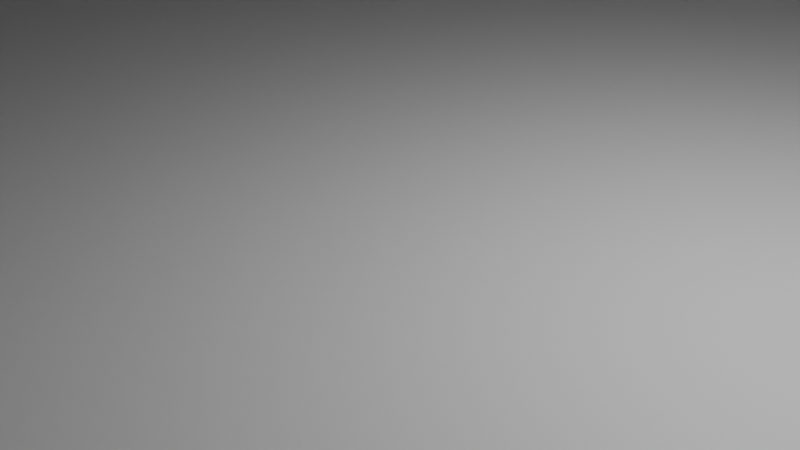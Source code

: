 # Source: GasStation.blend  (saved by Blender 4.2.66; exported with 4.5.12 LTS)
import bpy
from mathutils import Matrix  # noqa: F401  (used for matrix-valued properties, if any)

bpy.ops.wm.read_factory_settings(use_empty=True)
scene = bpy.context.scene
scene.name = 'Scene'

# ---- collections
col_collection = bpy.data.collections.new('Collection'); scene.collection.children.link(col_collection)

# ---- materials (node trees are filled in below, after node groups)
mat_material = bpy.data.materials.new('Material')
mat_material.alpha_threshold = 0.0
mat_material.roughness = 0.5
mat_material.line_color = (0.0, 0.0, 0.0, 1.0)
mat_glass = bpy.data.materials.new('Glass')
mat_brick = bpy.data.materials.new('Brick')
mat_metal = bpy.data.materials.new('Metal')

# ---- material node trees
mat_material.use_nodes = True; mat_material.node_tree.nodes.clear()
_N = mat_material.node_tree.nodes; _L = mat_material.node_tree.links
n0 = _N.new('ShaderNodeOutputMaterial'); n0.name = 'Material Output'; n0.location = (300, 300)
n1 = _N.new('ShaderNodeBsdfPrincipled'); n1.name = 'Principled BSDF'; n1.location = (10, 300)
n1.inputs[3].default_value = 1.45
_L.new(n1.outputs[0], n0.inputs[0])
n0.is_active_output = True
mat_glass.use_nodes = True; mat_glass.node_tree.nodes.clear()
_N = mat_glass.node_tree.nodes; _L = mat_glass.node_tree.links
n0 = _N.new('ShaderNodeBsdfPrincipled'); n0.name = 'Principled BSDF'; n0.location = (10, 300)
n0.inputs[2].default_value = 0.0
n0.inputs[18].default_value = 1.0
n1 = _N.new('ShaderNodeOutputMaterial'); n1.name = 'Material Output'; n1.location = (300, 300)
_L.new(n0.outputs[0], n1.inputs[0])
n1.is_active_output = True
mat_brick.use_nodes = True; mat_brick.node_tree.nodes.clear()
_N = mat_brick.node_tree.nodes; _L = mat_brick.node_tree.links
n0 = _N.new('ShaderNodeBsdfPrincipled'); n0.name = 'Principled BSDF'; n0.location = (10, 300)
n1 = _N.new('ShaderNodeOutputMaterial'); n1.name = 'Material Output'; n1.location = (300, 300)
_L.new(n0.outputs[0], n1.inputs[0])
n1.is_active_output = True
mat_metal.use_nodes = True; mat_metal.node_tree.nodes.clear()
_N = mat_metal.node_tree.nodes; _L = mat_metal.node_tree.links
n0 = _N.new('ShaderNodeBsdfPrincipled'); n0.name = 'Principled BSDF'; n0.location = (10, 300)
n0.inputs[2].default_value = 1.0
n1 = _N.new('ShaderNodeOutputMaterial'); n1.name = 'Material Output'; n1.location = (300, 300)
_L.new(n0.outputs[0], n1.inputs[0])
n1.is_active_output = True

# ---- world
world_world = bpy.data.worlds.new('World'); scene.world = world_world
world_world.use_nodes = True; world_world.node_tree.nodes.clear()
_N = world_world.node_tree.nodes; _L = world_world.node_tree.links
n0 = _N.new('ShaderNodeOutputWorld'); n0.name = 'World Output'; n0.location = (300, 300)
n1 = _N.new('ShaderNodeBackground'); n1.name = 'Background'; n1.location = (10, 300)
n1.inputs[0].default_value = (0.05088, 0.05088, 0.05088, 1.0)
_L.new(n1.outputs[0], n0.inputs[0])
n0.is_active_output = True
world_world.color = (0.05088, 0.05088, 0.05088)
world_world.sun_shadow_jitter_overblur = 0.0

# ---- cameras
cam_camera = bpy.data.cameras.new('Camera')
cam_camera.clip_end = 100.0
cam_camera.ortho_scale = 7.314

# ---- lights
light_light = bpy.data.lights.new('Light', 'POINT')
light_light.energy = 1000.0
light_light.shadow_soft_size = 0.1
light_area = bpy.data.lights.new('Area', 'AREA')
light_area.energy = 1e+04
light_area.size = 10.03
light_area.size_y = 10.03

# ---- meshes
me_cube = bpy.data.meshes.new('Cube')
me_cube.from_pydata([(1.0, 1.0, 1.0), (1.0, 1.0, -1.0), (1.0, -1.0, 1.0), (1.0, -1.0, -1.0), (-1.0, 1.0, 1.0), (-1.0, 1.0, -1.0), (-1.0, -1.0, 1.0), (-1.0, -1.0, -1.0)], [], [(0, 4, 6, 2), (3, 2, 6, 7), (7, 6, 4, 5), (5, 1, 3, 7), (1, 0, 2, 3), (5, 4, 0, 1)])
_uv = me_cube.uv_layers.new(name='UVMap')
_uv.uv.foreach_set('vector', [0.625, 0.5, 0.875, 0.5, 0.875, 0.75, 0.625, 0.75, 0.375, 0.75, 0.625, 0.75, 0.625, 1.0, 0.375, 1.0, 0.375, 0.0, 0.625, 0.0, 0.625, 0.25, 0.375, 0.25, 0.125, 0.5, 0.375, 0.5, 0.375, 0.75, 0.125, 0.75, 0.375, 0.5, 0.625, 0.5, 0.625, 0.75, 0.375, 0.75, 0.375, 0.25, 0.625, 0.25, 0.625, 0.5, 0.375, 0.5])
me_cube.materials.append(mat_material)
me_cube.use_mirror_vertex_groups = False
me_cube.update()
me_cube_001 = bpy.data.meshes.new('Cube.001')
me_cube_001.from_pydata([(-1.033, -0.5363, -0.8756), (-1.033, -0.5363, 1.9), (-1.033, 1.464, -0.8756), (-1.033, 1.464, 1.9), (0.9666, -0.5363, -0.8756), (0.9666, -0.5363, 1.9), (0.9666, 1.464, -0.8756), (0.9666, 1.464, 1.9), (-0.1676, -0.5363, -0.8756), (0.1915, -0.5363, -0.8756), (0.1912, -0.5363, 0.7703), (0.1914, -0.5363, 1.096), (-1.033, 1.464, 1.9), (-1.033, -0.5363, 1.124), (-1.033, -0.5363, 1.124), (-1.033, -0.5363, 1.124), (-1.033, 1.464, 1.095), (0.9666, 1.464, 1.095), (-0.1676, -0.5363, -0.8756), (0.9666, -0.5363, 1.096), (-1.037, -0.5363, 1.9), (-1.037, 1.464, 1.9), (0.9631, -0.5363, 1.9), (0.9631, 1.464, 1.9), (-1.037, 1.464, 1.9), (0.9631, 1.464, 1.095), (0.9631, -0.5363, 1.096), (-1.03, -0.5363, 1.9), (0.9698, -0.5363, 1.9), (0.9698, 1.464, 1.9), (-1.03, 1.464, 1.9), (-0.1613, -0.5363, 0.6165), (-1.03, 1.464, 1.095), (-1.03, -0.5363, 1.096), (0.9698, -0.5363, 1.096), (-1.03, -0.5363, 1.9), (0.9698, -0.5363, 1.9), (0.9698, 1.464, 1.9), (-1.03, 1.464, 1.9), (-0.1613, -0.5363, 0.6165), (-1.03, 1.464, 1.095), (-1.03, -0.5363, 1.096), (0.9698, -0.5363, 1.096), (-1.033, -0.5363, 1.9), (0.9668, -0.5363, 1.9), (0.9668, 1.464, 1.9), (-1.033, 1.464, 1.9), (-0.1644, -0.5363, 0.6165), (-1.033, 1.464, 1.095), (0.9668, 1.464, 1.095), (0.9666, -0.5363, 1.9), (0.9666, 1.464, 1.9), (0.9666, -0.5363, 1.096), (0.9631, -0.5363, 1.9), (0.9631, 1.464, 1.9), (0.9631, 1.464, 1.095), (0.9631, -0.5363, 1.096), (-1.03, -0.5363, 1.9), (0.9698, -0.5363, 1.9), (0.9698, 1.464, 2.184), (-1.03, 1.464, 2.184), (-1.03, 1.464, 1.379), (0.9698, 1.464, 1.379), (-1.03, -0.5363, 1.096), (0.9698, -0.5363, 1.096), (-1.033, -0.5363, 2.184), (0.9668, -0.5363, 2.184), (0.9668, 1.464, 2.184), (-1.033, 1.464, 2.184), (-0.1644, -0.5363, 0.6165), (-1.033, 1.464, 1.379), (0.9668, 1.464, 1.379), (-1.033, -0.5363, 1.379), (0.9697, -0.5363, 1.379), (0.9666, -0.5363, 1.9), (0.9666, -0.5363, 1.096), (0.9631, -0.5363, 1.9), (0.9666, -0.5352, 1.917), (-1.03, -0.5363, 1.9), (0.9698, -0.5363, 1.9), (-1.03, -0.5363, 1.096), (0.9698, -0.5363, 1.096), (0.9666, -0.537, 1.888), (0.9631, -0.537, 1.888), (-1.033, -0.537, 1.888), (0.9698, -0.537, 1.888), (0.9666, -0.5352, 1.113), (0.9631, -0.5352, 1.917), (-1.03, -0.5352, 1.917), (0.9698, -0.5352, 1.917), (-1.03, -0.5352, 1.113), (0.9698, -0.5352, 1.113), (0.9631, -0.5352, 1.917), (0.9666, -0.5352, 1.917), (-1.03, -0.5352, 1.113), (-1.03, -0.5352, 1.917), (0.9698, -0.5352, 1.917), (0.9698, -0.5352, 1.113), (0.9666, -0.5352, 1.113), (0.9666, -0.536, 1.905), (0.9666, -0.536, 1.395), (0.9631, -0.536, 1.905), (-1.03, -0.536, 1.905), (0.9698, -0.536, 1.905), (-1.03, -0.536, 1.395), (-1.03, -0.5319, 1.384), (0.9631, -0.5319, 1.905), (0.9666, -0.5319, 1.905), (-1.03, -0.5319, 2.188), (0.9698, -0.5319, 2.188), (0.9698, -0.5319, 1.384), (0.9666, -0.5586, 2.184), (0.9631, -0.5586, 2.184), (0.9631, -0.5586, 1.379), (0.9666, -0.5586, 1.379), (0.9698, -0.5586, 2.184), (0.9698, -0.5586, 1.379), (-1.03, -0.5586, 2.184), (-1.03, -0.5586, 1.379), (0.9891, -0.5363, 1.379), (0.9891, -0.5363, 2.184), (-1.056, 1.464, 2.184), (-1.056, -0.5363, 2.184), (0.9891, 1.464, 1.379), (-1.056, -0.5363, 1.379), (-1.056, 1.464, 1.379), (0.9891, 1.464, 2.184), (0.9666, 1.49, 1.384), (0.9631, 1.49, 1.384), (-1.03, 1.49, 1.384), (0.9631, 1.49, 2.188), (0.9666, 1.49, 2.188), (-1.03, 1.49, 2.188), (0.9698, 1.49, 2.188), (0.9698, 1.49, 1.384), (-0.2672, -0.5363, 0.7842), (-0.1743, -0.5363, 0.7855), (-0.1752, -0.5363, -0.8756), (-0.9659, -0.5363, -0.8756), (-0.9665, -0.5328, 0.7834), (-0.8666, -0.5252, -0.8756), (-0.851, -0.5252, -0.8756), (-0.7494, -0.5363, -0.8756), (-0.7494, -0.5328, 0.7834), (-0.7345, -0.5363, -0.8756), (-0.7345, -0.5322, 0.7834), (-0.6336, -0.5265, -0.8756), (-0.6167, -0.5265, -0.8756), (-1.03, -0.5363, -0.8756), (-1.03, -0.5363, 0.7834), (-0.5171, -0.5363, -0.8756), (-0.5171, -0.5322, 0.7834), (-0.5009, -0.5363, -0.8756), (-0.5009, -0.5313, 0.7834), (-0.4013, -0.5239, -0.8756), (-0.05072, 1.464, -0.8756), (-0.3844, -0.5239, -0.8756), (-0.05072, -0.5361, 0.7776), (-0.2841, -0.5363, -0.8756), (-0.2841, -0.5313, 0.7834), (-0.2672, -0.5363, -0.8756), (-0.2672, -0.5363, 0.7855), (-0.2672, -0.5363, 0.7834), (-0.2672, -0.507, -0.8756), (-0.1752, -0.507, -0.8756), (0.1913, -0.5363, 0.88), (-0.2841, -0.5272, 0.7834), (-0.05072, -0.5363, -0.8756), (-0.2841, -0.5272, -0.8756), (-0.5009, -0.5272, 0.7834), (-0.5009, -0.5272, -0.8756), (-0.5171, -0.5255, 0.7834), (-0.03003, -0.5363, 0.777), (-0.03003, -0.5361, 0.777), (-0.5171, -0.5255, -0.8756), (-0.7345, -0.5256, 0.7834), (-0.7345, -0.5256, -0.8756), (-0.05072, -0.5363, 0.7776), (-0.7494, -0.526, 0.7834), (-0.7494, -0.526, -0.8756), (-0.9668, -0.5258, -0.8756), (-0.9668, -0.5258, 0.7834), (0.1912, -0.536, 0.7703), (-0.9668, -0.5328, 1.395), (-1.031, -0.536, 1.395), (-0.7494, -0.5328, 1.395), (-0.7347, -0.5322, 1.395), (-0.5174, -0.5322, 1.395), (-0.5011, -0.5314, 1.395), (-0.2844, -0.5314, 1.395), (-0.2674, -0.536, 1.395), (0.1916, -0.536, 1.395), (0.1913, -0.5361, 0.8914), (-0.7494, -0.5328, 0.8987), (-0.7346, -0.5322, 0.8967), (-0.5009, -0.5313, 0.8975), (-0.2672, -0.5362, 0.8914), (-0.5172, -0.5322, 0.8975), (-0.9662, -0.5328, 0.8987), (-0.2672, -0.5362, 0.88), (-0.2842, -0.5313, 0.8917), (-1.03, -0.5363, 0.8987), (-0.967, -0.5172, 1.395), (-0.7494, -0.5172, 1.395), (-0.7494, -0.5172, 0.8987), (-0.9669, -0.5172, 0.8987), (-0.7346, -0.5185, 0.8967), (-0.7347, -0.5186, 1.395), (-0.5174, -0.5186, 1.395), (-0.5172, -0.5185, 0.8975), (-0.5009, -0.5177, 0.8975), (-0.5011, -0.5177, 1.395), (-0.2844, -0.5177, 1.395), (-0.2842, -0.5177, 0.8917), (-0.4013, -0.5142, -0.8754), (-0.3844, -0.5142, -0.8754), (-0.2841, -0.5174, -0.8754), (-0.2841, -0.5174, 0.7836), (-0.5009, -0.5174, -0.8754), (-0.5009, -0.5174, 0.7836), (-0.6336, -0.52, -0.8755), (-0.6167, -0.52, -0.8755), (-0.5171, -0.519, -0.8755), (-0.5171, -0.519, 0.7835), (-0.7345, -0.5191, -0.8755), (-0.7345, -0.5191, 0.7835), (-0.8666, -0.517, -0.8755), (-0.851, -0.517, -0.8755), (-0.7494, -0.5178, -0.8755), (-0.7494, -0.5178, 0.7835), (-0.9668, -0.5177, -0.8755), (-0.9668, -0.5177, 0.7835), (-0.2672, -0.5362, 0.88), (-0.2672, -0.5363, 0.7834), (-0.2841, -0.5313, 0.7834), (-0.2841, -0.5363, -0.8756), (-0.2672, -0.5363, -0.8756), (-0.2842, -0.5313, 0.8917), (-0.2844, -0.5314, 1.395), (-0.2674, -0.536, 1.395), (-0.266, -0.5021, 0.8798), (-0.2659, -0.5021, 0.7832), (-0.2829, -0.4972, 0.7832), (-0.2829, -0.5021, -0.8758), (-0.2659, -0.5021, -0.8758), (-0.2829, -0.4972, 0.8915), (-0.2831, -0.4972, 1.395), (-0.2662, -0.5018, 1.395), (-0.2672, -0.5346, 0.88), (-0.2671, -0.5346, 0.7834), (-0.2841, -0.5297, 0.7834), (-0.2841, -0.5346, -0.8756), (-0.2671, -0.5346, -0.8756), (-0.2841, -0.5297, 0.8917), (-0.2843, -0.5297, 1.395), (-0.2674, -0.5343, 1.395), (-0.5011, -0.5004, 0.7832), (-0.5174, -0.5013, 0.7832), (-0.5174, -0.5054, -0.8758), (-0.5011, -0.5054, -0.8758), (-0.5174, -0.5013, 0.8973), (-0.5177, -0.5013, 1.395), (-0.5013, -0.5005, 1.395), (-0.5011, -0.5004, 0.8974), (-0.5009, -0.5329, 0.7834), (-0.5171, -0.5338, 0.7834), (-0.5171, -0.5379, -0.8756), (-0.5009, -0.5379, -0.8756), (-0.5172, -0.5338, 0.8975), (-0.5174, -0.5338, 1.395), (-0.5011, -0.533, 1.395), (-0.5009, -0.5329, 0.8975), (-0.7348, -0.5013, 0.8966), (-0.7496, -0.5019, 0.8986), (-0.7347, -0.5013, 0.7833), (-0.7496, -0.5019, 0.7833), (-0.7496, -0.5054, -0.8758), (-0.7347, -0.5054, -0.8758), (-0.7496, -0.5019, 1.395), (-0.7349, -0.5013, 1.395), (-0.7346, -0.5338, 0.8967), (-0.7494, -0.5344, 0.8987), (-0.7345, -0.5338, 0.7834), (-0.7494, -0.5344, 0.7834), (-0.7494, -0.5379, -0.8756), (-0.7345, -0.5379, -0.8756), (-0.7494, -0.5344, 1.395), (-0.7347, -0.5339, 1.395), (-0.5172, -0.4998, 0.7846), (-0.7346, -0.4998, 0.7846), (-0.9666, -0.5169, 0.7846), (-0.9663, -0.517, 0.8999), (-0.2842, -0.4989, 0.7846), (-0.501, -0.4989, 0.7846), (-0.7495, -0.5004, 0.7846), (-0.7495, -0.5016, 0.7846), (-0.7495, -0.5004, 0.8999), (-0.7347, -0.4998, 0.8979), (-0.501, -0.4989, 0.8987), (-0.5173, -0.4998, 0.8987), (-0.2843, -0.4989, 0.8929), (-0.501, -0.5005, 0.7846), (-0.5172, -0.5014, 0.7846), (-0.501, -0.5005, 0.8987), (-0.5173, -0.5014, 0.8987), (-0.7347, -0.5014, 0.8979), (-0.7495, -0.502, 0.8999), (-0.7346, -0.5014, 0.7846), (-0.7495, -0.5021, 0.7846), (-0.5171, -0.5322, 0.7834), (-0.7345, -0.5322, 0.7834), (-0.9665, -0.5329, 0.7834), (-0.9662, -0.5329, 0.8987), (-0.2841, -0.5314, 0.7834), (-0.5009, -0.5314, 0.7834), (-0.7494, -0.5329, 0.7834), (-0.7494, -0.526, 0.7834), (-0.7494, -0.5329, 0.8987), (-0.7346, -0.5322, 0.8967), (-0.5009, -0.5314, 0.8975), (-0.5172, -0.5322, 0.8975), (-0.2842, -0.5314, 0.8917), (-0.5009, -0.533, 0.7834), (-0.5171, -0.5338, 0.7834), (-0.5009, -0.533, 0.8975), (-0.5172, -0.5338, 0.8975), (-0.7346, -0.5339, 0.8967), (-0.7494, -0.5345, 0.8987), (-0.7345, -0.5339, 0.7834), (-0.7494, -0.5345, 0.7834), (-0.2828, -0.4972, 0.8791), (-0.2659, -0.5021, 0.7939), (-0.283, -0.4973, 0.7935), (-0.9659, -0.5216, -0.8761), (-0.9665, -0.5181, 0.783), (-0.7494, -0.5232, -0.8761), (-0.7494, -0.5197, 0.783), (-0.7494, -0.5113, 0.783), (-0.9665, -0.5182, 0.783)], [(2, 0), (137, 8), (167, 9), (13, 14), (15, 13), (8, 18), (19, 17), (63, 33), (19, 52), (24, 3), (12, 30), (21, 30), (33, 41), (34, 42), (31, 39), (64, 81), (34, 64), (26, 56), (55, 25), (47, 69), (75, 52), (80, 63), (94, 90), (91, 97), (98, 86), (0, 148), (8, 167), (241, 294), (139, 283)], [(1, 3, 21, 20), (46, 48, 70, 68), (3, 12, 24, 21), (30, 23, 54, 60), (43, 46, 68, 65), (27, 20, 1), (20, 21, 12, 3, 30, 27, 1), (22, 27, 57, 53), (29, 28, 36, 37), (27, 30, 38, 35), (30, 32, 40, 38), (28, 29, 59, 58), (30, 27, 57, 60), (37, 36, 44, 45), (35, 38, 46, 43), (54, 53, 50, 58, 59, 51), (51, 50, 53, 54), (11, 191, 190, 196, 192), (10, 165, 192, 182), (108, 105, 129, 132), (70, 72, 119, 123), (5, 27, 57, 50), (32, 30, 60, 61), (59, 29, 62), (45, 44, 66, 67), (7, 5, 50, 51), (135, 177, 157), (30, 7, 51, 60), (45, 67, 71), (74, 76, 83, 82), (50, 57, 78, 74), (50, 53, 76, 74), (53, 57, 78, 76), (58, 50, 74, 79), (85, 82, 93, 96), (76, 78, 84, 83), (74, 78, 84, 82), (79, 74, 82, 85), (89, 77, 99, 103), (82, 83, 92, 93), (83, 84, 95, 92), (82, 84, 95, 93), (87, 77, 93, 92), (77, 89, 96, 93), (88, 87, 92, 95), (190, 191, 100, 104, 184, 183, 185, 186, 187, 188, 189), (101, 102, 108, 106), (77, 87, 101, 99), (87, 88, 102, 101), (107, 106, 130, 131), (102, 104, 105, 108), (103, 99, 107, 109), (99, 101, 106, 107), (116, 114, 113, 118, 117, 112, 111, 115), (124, 125, 121, 122), (123, 119, 120, 126), (129, 128, 127, 134, 133, 131, 130, 132), (54, 51, 111, 112), (110, 109, 133, 134), (71, 67, 121, 125), (61, 60, 117, 118), (109, 107, 131, 133), (66, 73, 124, 122), (51, 59, 115, 111), (59, 62, 116, 115), (68, 70, 123, 126), (72, 65, 120, 119), (160, 137, 164, 163), (138, 139, 149, 148), (186, 194, 206, 207), (280, 281, 306, 305), (141, 142, 179), (186, 185, 278, 279), (145, 144, 176, 175), (173, 172, 10, 182), (197, 151, 257, 260), (150, 151, 171, 174), (150, 152, 259, 258), (152, 154, 170), (190, 189, 238, 239), (200, 159, 234, 237), (156, 168, 216, 215), (158, 159, 166, 168), (156, 158, 168), (157, 177, 172, 173), (190, 199, 196), (153, 152, 170, 169), (174, 171, 223, 222), (147, 150, 174), (144, 146, 176), (141, 179, 228, 227), (142, 143, 178, 179), (139, 138, 180, 181), (138, 140, 180), (144, 145, 274, 277), (198, 193, 204, 205), (145, 194, 272, 274), (189, 188, 211, 212), (183, 198, 205, 202), (198, 201, 149, 139), (188, 187, 261, 262), (192, 196, 161, 136, 135, 157, 173, 182), (282, 280, 305, 307), (205, 204, 203, 202), (192, 165, 11), (143, 193, 296, 294), (196, 199, 162, 161), (183, 184, 201, 198), (185, 183, 202, 203), (193, 185, 203, 204), (208, 207, 206, 209), (187, 186, 207, 208), (197, 187, 208, 209), (194, 197, 209, 206), (212, 211, 210, 213), (195, 200, 213, 210), (200, 189, 212, 213), (188, 195, 210, 211), (219, 218, 214, 215, 216, 217), (219, 217, 166, 159, 153, 169), (168, 166, 217, 216), (170, 154, 214, 218), (169, 170, 218, 219), (154, 156, 215, 214), (225, 224, 220, 221, 222, 223), (146, 147, 221, 220), (225, 223, 171, 151, 145, 175), (175, 176, 224, 225), (147, 174, 222, 221), (176, 146, 220, 224), (295, 290, 291, 296, 294), (179, 178, 229, 228), (180, 140, 226, 230), (311, 316, 337, 338), (181, 180, 230, 231), (140, 141, 227, 226), (236, 233, 241, 244), (239, 238, 246, 247), (160, 162, 233, 236), (159, 158, 235, 234), (199, 190, 239, 232), (189, 200, 237, 238), (162, 199, 232, 233), (158, 160, 236, 235), (247, 246, 254, 255), (245, 242, 250, 253), (234, 235, 243, 242), (233, 232, 240, 331, 241), (232, 239, 247, 240), (238, 237, 245, 246), (235, 236, 244, 243), (237, 234, 242, 245), (254, 253, 250, 249, 248, 255), (252, 249, 250, 251), (244, 241, 249, 252), (242, 243, 251, 250), (241, 331, 240, 248, 249), (240, 247, 255, 248), (246, 245, 253, 254), (243, 244, 252, 251), (262, 261, 269, 270), (256, 263, 271, 264), (258, 259, 267, 266), (195, 188, 262, 263), (153, 195, 263, 256), (152, 153, 256, 259), (187, 197, 260, 261), (151, 150, 258, 257), (269, 268, 271, 270), (267, 264, 265, 266), (198, 139, 290, 291), (259, 256, 264, 267), (257, 258, 266, 265), (260, 257, 265, 268), (263, 262, 270, 271), (261, 260, 268, 269), (277, 274, 282, 285), (272, 279, 287, 280), (278, 273, 281, 286), (185, 193, 273, 278), (143, 142, 276, 275), (194, 186, 279, 272), (142, 144, 277, 276), (193, 143, 275, 273), (285, 282, 283, 284), (271, 268, 304, 303), (286, 281, 280, 287), (275, 276, 284, 283), (273, 275, 283, 281), (274, 272, 280, 282), (279, 278, 286, 287), (276, 277, 285, 284), (301, 303, 324, 322), (297, 289, 310, 318), (302, 301, 322, 323), (306, 308, 329, 327), (296, 291, 312, 317), (151, 197, 299, 288), (283, 282, 307, 308), (281, 283, 308, 306), (197, 194, 297, 299), (153, 159, 292, 293), (159, 200, 300, 292), (145, 151, 288, 289), (178, 143, 294, 295), (264, 271, 303, 301), (194, 145, 289, 297), (139, 178, 295, 290), (200, 195, 298, 300), (265, 264, 301, 302), (193, 198, 291, 296), (268, 265, 302, 304), (195, 153, 293, 298), (312, 311, 316, 315, 317), (320, 318, 310, 309), (321, 319, 314, 313), (324, 325, 323, 322), (326, 327, 329, 328), (298, 293, 314, 319), (289, 288, 309, 310), (304, 302, 323, 325), (288, 299, 320, 309), (291, 290, 311, 312), (303, 304, 325, 324), (292, 300, 321, 313), (293, 292, 313, 314), (305, 306, 327, 326), (299, 297, 318, 320), (295, 294, 315, 316), (308, 307, 328, 329), (300, 298, 319, 321), (290, 295, 316, 311), (307, 305, 326, 328), (294, 296, 317, 315), (244, 243, 292, 242, 332, 331, 241), (219, 256, 263, 217), (300, 292, 293, 298), (259, 258, 257, 260, 261, 262, 263, 256), (242, 292, 300, 332), (240, 330, 300, 245, 246, 247), (331, 332, 300, 330, 240), (299, 288, 289, 297), (277, 276, 275, 273, 278, 279, 272, 274), (335, 333, 334, 338, 337, 336), (284, 138, 333, 335), (316, 283, 336, 337), (139, 311, 338, 334), (138, 139, 334, 333), (283, 284, 335, 336), (16, 2, 48, 70), (16, 40, 38, 32), (38, 46, 16, 48, 40, 32), (46, 16, 2, 148, 149, 201, 184), (32, 125, 71, 17, 6, 2, 16), (100, 191, 73, 119, 72), (73, 191, 11, 165, 10, 9, 4), (4, 6, 17, 71, 62, 73, 116), (2, 6, 155), (71, 17, 49), (17, 71, 49)])
me_cube_001.polygons.foreach_set('material_index', [0, 0, 0, 0, 0, 0, 0, 0, 0, 0, 0, 0, 0, 0, 0, 0, 0, 0, 2, 0, 0, 0, 0, 0, 0, 0, 0, 0, 0, 0, 0, 0, 0, 0, 0, 0, 0, 0, 0, 0, 0, 0, 0, 0, 0, 0, 0, 0, 0, 0, 0, 0, 0, 0, 0, 0, 0, 0, 0, 0, 0, 0, 0, 0, 0, 0, 0, 0, 1, 0, 0, 0, 0, 0, 0, 0, 0, 0, 0, 0, 0, 0, 0, 0, 0, 0, 0, 0, 0, 0, 0, 0, 0, 0, 0, 0, 0, 0, 0, 1, 0, 2, 0, 0, 2, 0, 0, 1, 0, 0, 0, 0, 0, 0, 0, 0, 0, 0, 0, 0, 0, 0, 0, 0, 0, 0, 0, 0, 0, 0, 0, 0, 0, 0, 0, 0, 0, 0, 0, 0, 0, 0, 0, 0, 0, 0, 0, 0, 0, 0, 0, 0, 2, 2, 0, 0, 0, 0, 0, 0, 0, 0, 0, 0, 0, 0, 0, 0, 2, 2, 0, 0, 0, 0, 0, 0, 0, 0, 0, 0, 0, 0, 0, 0, 2, 0, 2, 0, 0, 0, 0, 0, 0, 0, 2, 0, 0, 0, 2, 0, 0, 0, 0, 0, 0, 0, 0, 0, 0, 2, 0, 2, 0, 2, 2, 2, 2, 2, 0, 0, 2, 0, 0, 0, 0, 0, 0, 0, 0, 2, 0, 0, 0, 0, 0, 0, 0, 0, 0, 0, 0, 0, 0, 0, 0, 0, 0, 0, 0, 2, 2, 0, 2, 2, 0, 2, 2, 2, 0, 2])
_uv = me_cube_001.uv_layers.new(name='UVMap')
_uv.uv.foreach_set('vector', [0.625, 0.0, 0.625, 0.25, 0.625, 0.25, 0.625, 0.0, 0.625, 0.25, 0.5988, 0.25, 0.5988, 0.25, 0.625, 0.25, 0.625, 0.25, 0.625, 0.25, 0.625, 0.25, 0.625, 0.25, 0.0, 0.0, 0.0, 0.0, 0.0, 0.0, 0.0, 0.0, 0.625, 0.0, 0.625, 0.25, 0.625, 0.25, 0.625, 0.0, 0.0, 0.0, 0.0, 0.0, 0.0, 0.0, 0.625, 0.0, 0.625, 0.25, 0.625, 0.25, 0.625, 0.25, 0.625, 0.25, 0.625, 0.0, 0.625, 0.0, 0.0, 0.0, 0.0, 0.0, 0.0, 0.0, 0.0, 0.0, 0.0, 0.0, 0.0, 0.0, 0.0, 0.0, 0.0, 0.0, 0.625, 0.0, 0.625, 0.25, 0.625, 0.25, 0.625, 0.0, 0.625, 0.25, 0.5988, 0.25, 0.5988, 0.25, 0.625, 0.25, 0.0, 0.0, 0.0, 0.0, 0.0, 0.0, 0.0, 0.0, 0.625, 0.25, 0.625, 0.0, 0.625, 0.0, 0.625, 0.25, 0.0, 0.0, 0.0, 0.0, 0.0, 0.0, 0.0, 0.0, 0.625, 0.0, 0.625, 0.25, 0.625, 0.25, 0.625, 0.0, 0.0, 0.0, 0.0, 0.0, 0.0, 0.0, 0.0, 0.0, 0.0, 0.0, 0.0, 0.0, 0.0, 0.0, 0.0, 0.0, 0.0, 0.0, 0.0, 0.0, 0.5989, 0.8469, 0.5989, 0.8473, 0.5989, 0.9047, 0.5989, 0.9043, 0.5868, 0.8469, 0.5807, 0.8469, 0.5868, 0.8469, 0.5868, 0.8469, 0.5807, 0.8469, 0.625, 1.0, 0.5989, 1.0, 0.5989, 1.0, 0.625, 1.0, 0.5988, 0.25, 0.5989, 0.0, 0.5989, 0.0, 0.5988, 0.25, 0.0, 0.0, 0.0, 0.0, 0.0, 0.0, 0.0, 0.0, 0.5988, 0.25, 0.625, 0.25, 0.625, 0.25, 0.5988, 0.25, 0.625, 0.5, 0.625, 0.5, 0.5988, 0.5, 0.0, 0.0, 0.0, 0.0, 0.0, 0.0, 0.0, 0.0, 0.0, 0.0, 0.0, 0.0, 0.0, 0.0, 0.0, 0.0, 0.0, 0.0, 0.0, 0.0, 0.0, 0.0, 0.0, 0.0, 0.0, 0.0, 0.0, 0.0, 0.0, 0.0, 0.625, 0.5, 0.625, 0.5, 0.5988, 0.5, 0.0, 0.0, 0.0, 0.0, 0.0, 0.0, 0.0, 0.0, 0.0, 0.0, 0.0, 0.0, 0.0, 0.0, 0.0, 0.0, 0.0, 0.0, 0.0, 0.0, 0.0, 0.0, 0.0, 0.0, 0.0, 0.0, 0.0, 0.0, 0.0, 0.0, 0.0, 0.0, 0.0, 0.0, 0.0, 0.0, 0.0, 0.0, 0.0, 0.0, 0.0, 0.0, 0.0, 0.0, 0.0, 0.0, 0.0, 0.0, 0.0, 0.0, 0.0, 0.0, 0.0, 0.0, 0.0, 0.0, 0.0, 0.0, 0.0, 0.0, 0.0, 0.0, 0.0, 0.0, 0.0, 0.0, 0.0, 0.0, 0.0, 0.0, 0.0, 0.0, 0.625, 0.75, 0.625, 0.7504, 0.625, 0.7504, 0.625, 0.75, 0.0, 0.0, 0.0, 0.0, 0.0, 0.0, 0.0, 0.0, 0.0, 0.0, 0.0, 0.0, 0.0, 0.0, 0.0, 0.0, 0.0, 0.0, 0.0, 0.0, 0.0, 0.0, 0.0, 0.0, 0.625, 0.7508, 0.625, 0.7504, 0.625, 0.7504, 0.625, 0.7508, 0.625, 0.7504, 0.625, 0.75, 0.625, 0.75, 0.625, 0.7504, 0.625, 1.0, 0.625, 0.7508, 0.625, 0.7508, 0.625, 1.0, 0.5989, 0.9047, 0.5989, 0.8473, 0.5989, 0.7504, 0.5989, 1.0, 0.5989, 0.9942, 0.5989, 0.9921, 0.5989, 0.9649, 0.5989, 0.9631, 0.5989, 0.9359, 0.5989, 0.9339, 0.5989, 0.9068, 0.625, 0.7508, 0.625, 1.0, 0.625, 1.0, 0.625, 0.7508, 0.625, 0.7504, 0.625, 0.7508, 0.625, 0.7508, 0.625, 0.7504, 0.625, 0.7508, 0.625, 1.0, 0.625, 1.0, 0.625, 0.7508, 0.625, 0.7504, 0.625, 0.7508, 0.625, 0.7508, 0.625, 0.7504, 0.625, 1.0, 0.5989, 1.0, 0.5989, 1.0, 0.625, 1.0, 0.625, 0.75, 0.625, 0.7504, 0.625, 0.7504, 0.625, 0.75, 0.625, 0.7504, 0.625, 0.7508, 0.625, 0.7508, 0.625, 0.7504, 0.5988, 0.5, 0.5988, 0.4996, 0.5988, 0.4992, 0.5988, 0.25, 0.625, 0.25, 0.625, 0.4992, 0.625, 0.4996, 0.625, 0.5, 0.5989, 0.75, 0.5988, 0.5, 0.625, 0.5, 0.625, 0.75, 0.5988, 0.25, 0.5989, 0.0, 0.625, 0.0, 0.625, 0.25, 0.5989, 1.0, 0.5989, 0.7508, 0.5989, 0.7504, 0.5989, 0.75, 0.625, 0.75, 0.625, 0.7504, 0.625, 0.7508, 0.625, 1.0, 0.0, 0.0, 0.0, 0.0, 0.0, 0.0, 0.0, 0.0, 0.5989, 0.75, 0.625, 0.75, 0.625, 0.75, 0.5989, 0.75, 0.5988, 0.5, 0.625, 0.5, 0.625, 0.5, 0.5988, 0.5, 0.5988, 0.25, 0.625, 0.25, 0.625, 0.25, 0.5988, 0.25, 0.625, 0.75, 0.625, 0.7504, 0.625, 0.7504, 0.625, 0.75, 0.625, 0.75, 0.5989, 0.75, 0.5989, 0.75, 0.625, 0.75, 0.0, 0.0, 0.0, 0.0, 0.0, 0.0, 0.0, 0.0, 0.625, 0.5, 0.5988, 0.5, 0.5988, 0.5, 0.625, 0.5, 0.625, 0.25, 0.5988, 0.25, 0.5988, 0.25, 0.625, 0.25, 0.5989, 1.0, 0.625, 1.0, 0.625, 1.0, 0.5989, 1.0, 0.2208, 0.75, 0.2323, 0.75, 0.2323, 0.75, 0.2208, 0.75, 0.375, 0.9917, 0.5634, 0.9917, 0.5634, 0.9938, 0.375, 0.9938, 0.5989, 0.9631, 0.57, 0.9627, 0.57, 0.9627, 0.5989, 0.9631, 0.57, 0.9627, 0.5701, 0.9646, 0.5701, 0.9646, 0.57, 0.9627, 0.1478, 0.75, 0.1605, 0.75, 0.1605, 0.75, 0.5989, 0.9631, 0.5989, 0.9649, 0.5989, 0.9649, 0.5989, 0.9631, 0.5634, 0.9626, 0.375, 0.9626, 0.375, 0.9626, 0.5634, 0.9626, 0.0, 0.0, 0.0, 0.0, 0.0, 0.0, 0.0, 0.0, 0.57, 0.9356, 0.5634, 0.9355, 0.5634, 0.9355, 0.57, 0.9356, 0.375, 0.9355, 0.5634, 0.9355, 0.5634, 0.9355, 0.375, 0.9355, 0.1895, 0.75, 0.1916, 0.75, 0.1916, 0.75, 0.1895, 0.75, 0.1916, 0.75, 0.204, 0.75, 0.1916, 0.75, 0.5989, 0.9047, 0.5989, 0.9068, 0.5989, 0.9068, 0.5989, 0.9047, 0.5697, 0.9064, 0.5634, 0.9063, 0.5634, 0.9063, 0.5697, 0.9064, 0.2061, 0.75, 0.2187, 0.75, 0.2187, 0.75, 0.2061, 0.75, 0.375, 0.9063, 0.5634, 0.9063, 0.5634, 0.9063, 0.375, 0.9063, 0.2061, 0.75, 0.2187, 0.75, 0.2187, 0.75, 0.0, 0.0, 0.0, 0.0, 0.0, 0.0, 0.0, 0.0, 0.5989, 0.9047, 0.569, 0.9043, 0.5989, 0.9043, 0.5634, 0.9334, 0.375, 0.9334, 0.375, 0.9334, 0.5634, 0.9334, 0.375, 0.9355, 0.5634, 0.9355, 0.5634, 0.9355, 0.375, 0.9355, 0.1771, 0.75, 0.1895, 0.75, 0.1895, 0.75, 0.1624, 0.75, 0.175, 0.75, 0.1624, 0.75, 0.1478, 0.75, 0.1605, 0.75, 0.1605, 0.75, 0.1478, 0.75, 0.375, 0.9645, 0.5634, 0.9645, 0.5634, 0.9645, 0.375, 0.9645, 0.5634, 0.9917, 0.375, 0.9917, 0.375, 0.9917, 0.5634, 0.9917, 0.1333, 0.75, 0.1458, 0.75, 0.1333, 0.75, 0.375, 0.9626, 0.5634, 0.9626, 0.5634, 0.9626, 0.375, 0.9626, 0.5701, 0.9918, 0.5701, 0.9646, 0.5701, 0.9646, 0.5701, 0.9918, 0.5634, 0.9626, 0.57, 0.9627, 0.57, 0.9627, 0.5634, 0.9626, 0.5989, 0.9068, 0.5989, 0.9339, 0.5989, 0.9339, 0.5989, 0.9068, 0.5989, 0.9921, 0.5701, 0.9918, 0.5701, 0.9918, 0.5989, 0.9921, 0.5701, 0.9918, 0.5765, 0.9938, 0.5634, 0.9938, 0.5634, 0.9917, 0.5989, 0.9339, 0.5989, 0.9359, 0.5989, 0.9359, 0.5989, 0.9339, 0.5868, 0.8469, 0.5989, 0.9043, 0.5989, 0.9042, 0.5989, 0.8926, 0.0, 0.0, 0.2742, 0.3999, 0.3005, 0.4382, 0.5807, 0.8469, 0.5634, 0.9626, 0.57, 0.9627, 0.57, 0.9627, 0.5634, 0.9626, 0.5701, 0.9918, 0.5701, 0.9646, 0.5989, 0.9649, 0.5989, 0.9921, 0.5868, 0.8469, 0.5868, 0.8469, 0.5989, 0.8469, 0.5634, 0.9645, 0.5701, 0.9646, 0.5701, 0.9646, 0.5634, 0.9645, 0.5989, 0.9043, 0.569, 0.9043, 0.5634, 0.9042, 0.5989, 0.9042, 0.5989, 0.9921, 0.5989, 0.9942, 0.5765, 0.9938, 0.5701, 0.9918, 0.5989, 0.9649, 0.5989, 0.9921, 0.5989, 0.9921, 0.5989, 0.9649, 0.5701, 0.9646, 0.5989, 0.9649, 0.5989, 0.9649, 0.5701, 0.9646, 0.5989, 0.9359, 0.5989, 0.9631, 0.57, 0.9627, 0.57, 0.9356, 0.5989, 0.9359, 0.5989, 0.9631, 0.5989, 0.9631, 0.5989, 0.9359, 0.57, 0.9356, 0.5989, 0.9359, 0.5989, 0.9359, 0.57, 0.9356, 0.57, 0.9627, 0.57, 0.9356, 0.57, 0.9356, 0.57, 0.9627, 0.5989, 0.9068, 0.5989, 0.9339, 0.57, 0.9335, 0.5697, 0.9064, 0.57, 0.9335, 0.5697, 0.9064, 0.5697, 0.9064, 0.57, 0.9335, 0.5697, 0.9064, 0.5989, 0.9068, 0.5989, 0.9068, 0.5697, 0.9064, 0.5989, 0.9339, 0.57, 0.9335, 0.57, 0.9335, 0.5989, 0.9339, 0.5634, 0.9334, 0.375, 0.9334, 0.375, 0.921, 0.375, 0.9189, 0.375, 0.9063, 0.5634, 0.9063, 0.5634, 0.9334, 0.5634, 0.9063, 0.5634, 0.9063, 0.5634, 0.9063, 0.5634, 0.9334, 0.5634, 0.9334, 0.375, 0.9063, 0.5634, 0.9063, 0.5634, 0.9063, 0.375, 0.9063, 0.1916, 0.75, 0.204, 0.75, 0.204, 0.75, 0.1916, 0.75, 0.5634, 0.9334, 0.375, 0.9334, 0.375, 0.9334, 0.5634, 0.9334, 0.204, 0.75, 0.2061, 0.75, 0.2061, 0.75, 0.204, 0.75, 0.5634, 0.9626, 0.375, 0.9626, 0.375, 0.95, 0.375, 0.9479, 0.375, 0.9355, 0.5634, 0.9355, 0.175, 0.75, 0.1771, 0.75, 0.1771, 0.75, 0.175, 0.75, 0.5634, 0.9626, 0.5634, 0.9355, 0.5634, 0.9355, 0.5634, 0.9355, 0.5634, 0.9626, 0.5634, 0.9626, 0.5634, 0.9626, 0.375, 0.9626, 0.375, 0.9626, 0.5634, 0.9626, 0.1771, 0.75, 0.1895, 0.75, 0.1895, 0.75, 0.1771, 0.75, 0.1624, 0.75, 0.175, 0.75, 0.175, 0.75, 0.1624, 0.75, 0.0, 0.0, 0.0, 0.0, 0.0, 0.0, 0.0, 0.0, 0.0, 0.0, 0.375, 0.9645, 0.5634, 0.9645, 0.5634, 0.9645, 0.375, 0.9645, 0.1333, 0.75, 0.1458, 0.75, 0.1458, 0.75, 0.1333, 0.75, 0.5634, 0.9917, 0.5634, 0.9645, 0.5634, 0.9645, 0.5634, 0.9917, 0.5634, 0.9917, 0.375, 0.9917, 0.375, 0.9917, 0.5634, 0.9917, 0.1458, 0.75, 0.1478, 0.75, 0.1478, 0.75, 0.1458, 0.75, 0.0, 0.0, 0.0, 0.0, 0.0, 0.0, 0.0, 0.0, 0.5989, 0.9047, 0.5989, 0.9068, 0.5989, 0.9068, 0.5989, 0.9047, 0.0, 0.0, 0.0, 0.0, 0.0, 0.0, 0.0, 0.0, 0.5634, 0.9063, 0.375, 0.9063, 0.375, 0.9063, 0.5634, 0.9063, 0.569, 0.9043, 0.5989, 0.9047, 0.5989, 0.9047, 0.569, 0.9043, 0.5989, 0.9068, 0.5697, 0.9064, 0.5697, 0.9064, 0.5989, 0.9068, 0.5634, 0.9042, 0.569, 0.9043, 0.569, 0.9043, 0.5634, 0.9042, 0.2187, 0.75, 0.2208, 0.75, 0.2208, 0.75, 0.2187, 0.75, 0.5989, 0.9047, 0.5989, 0.9068, 0.5989, 0.9068, 0.5989, 0.9047, 0.5697, 0.9064, 0.5634, 0.9063, 0.5634, 0.9063, 0.5697, 0.9064, 0.5634, 0.9063, 0.375, 0.9063, 0.375, 0.9063, 0.5634, 0.9063, 0.5634, 0.9042, 0.569, 0.9043, 0.569, 0.9043, 0.564, 0.9042, 0.5634, 0.9042, 0.569, 0.9043, 0.5989, 0.9047, 0.5989, 0.9047, 0.569, 0.9043, 0.5989, 0.9068, 0.5697, 0.9064, 0.5697, 0.9064, 0.5989, 0.9068, 0.2187, 0.75, 0.2208, 0.75, 0.2208, 0.75, 0.2187, 0.75, 0.5697, 0.9064, 0.5634, 0.9063, 0.5634, 0.9063, 0.5697, 0.9064, 0.5989, 0.9068, 0.5697, 0.9064, 0.5634, 0.9063, 0.5634, 0.9042, 0.569, 0.9043, 0.5989, 0.9047, 0.375, 0.9042, 0.5634, 0.9042, 0.5634, 0.9063, 0.375, 0.9063, 0.0, 0.0, 0.0, 0.0, 0.0, 0.0, 0.0, 0.0, 0.5634, 0.9063, 0.375, 0.9063, 0.375, 0.9063, 0.5634, 0.9063, 0.5634, 0.9042, 0.564, 0.9042, 0.569, 0.9043, 0.569, 0.9043, 0.5634, 0.9042, 0.569, 0.9043, 0.5989, 0.9047, 0.5989, 0.9047, 0.569, 0.9043, 0.5989, 0.9068, 0.5697, 0.9064, 0.5697, 0.9064, 0.5989, 0.9068, 0.2187, 0.75, 0.2208, 0.75, 0.2208, 0.75, 0.2187, 0.75, 0.5989, 0.9339, 0.5989, 0.9359, 0.5989, 0.9359, 0.5989, 0.9339, 0.5634, 0.9334, 0.57, 0.9335, 0.57, 0.9335, 0.5634, 0.9334, 0.1895, 0.75, 0.1916, 0.75, 0.1916, 0.75, 0.1895, 0.75, 0.57, 0.9335, 0.5989, 0.9339, 0.5989, 0.9339, 0.57, 0.9335, 0.5634, 0.9334, 0.57, 0.9335, 0.57, 0.9335, 0.5634, 0.9334, 0.375, 0.9334, 0.5634, 0.9334, 0.5634, 0.9334, 0.375, 0.9334, 0.5989, 0.9359, 0.57, 0.9356, 0.57, 0.9356, 0.5989, 0.9359, 0.5634, 0.9355, 0.375, 0.9355, 0.375, 0.9355, 0.5634, 0.9355, 0.5989, 0.9359, 0.57, 0.9356, 0.57, 0.9335, 0.5989, 0.9339, 0.375, 0.9334, 0.5634, 0.9334, 0.5634, 0.9355, 0.375, 0.9355, 0.5701, 0.9918, 0.5634, 0.9917, 0.5634, 0.9917, 0.5701, 0.9918, 0.375, 0.9334, 0.5634, 0.9334, 0.5634, 0.9334, 0.375, 0.9334, 0.5634, 0.9355, 0.375, 0.9355, 0.375, 0.9355, 0.5634, 0.9355, 0.57, 0.9356, 0.5634, 0.9355, 0.5634, 0.9355, 0.57, 0.9356, 0.57, 0.9335, 0.5989, 0.9339, 0.5989, 0.9339, 0.57, 0.9335, 0.5989, 0.9359, 0.57, 0.9356, 0.57, 0.9356, 0.5989, 0.9359, 0.375, 0.9626, 0.5634, 0.9626, 0.5634, 0.9626, 0.375, 0.9626, 0.57, 0.9627, 0.5989, 0.9631, 0.5989, 0.9631, 0.57, 0.9627, 0.5989, 0.9649, 0.5701, 0.9646, 0.5701, 0.9646, 0.5989, 0.9649, 0.5989, 0.9649, 0.5701, 0.9646, 0.5701, 0.9646, 0.5989, 0.9649, 0.5634, 0.9645, 0.375, 0.9645, 0.375, 0.9645, 0.5634, 0.9645, 0.57, 0.9627, 0.5989, 0.9631, 0.5989, 0.9631, 0.57, 0.9627, 0.1605, 0.75, 0.1624, 0.75, 0.1624, 0.75, 0.1605, 0.75, 0.5701, 0.9646, 0.5634, 0.9645, 0.5634, 0.9645, 0.5701, 0.9646, 0.375, 0.9626, 0.5634, 0.9626, 0.5634, 0.9645, 0.375, 0.9645, 0.57, 0.9335, 0.57, 0.9356, 0.57, 0.9356, 0.57, 0.9335, 0.5989, 0.9649, 0.5701, 0.9646, 0.57, 0.9627, 0.5989, 0.9631, 0.5634, 0.9645, 0.375, 0.9645, 0.375, 0.9645, 0.5634, 0.9645, 0.5701, 0.9646, 0.5634, 0.9645, 0.5634, 0.9645, 0.5701, 0.9646, 0.5634, 0.9626, 0.57, 0.9627, 0.57, 0.9627, 0.5634, 0.9626, 0.5989, 0.9631, 0.5989, 0.9649, 0.5989, 0.9649, 0.5989, 0.9631, 0.1605, 0.75, 0.1624, 0.75, 0.1624, 0.75, 0.1605, 0.75, 0.5634, 0.9334, 0.57, 0.9335, 0.57, 0.9335, 0.5634, 0.9334, 0.57, 0.9627, 0.5634, 0.9626, 0.5634, 0.9626, 0.57, 0.9627, 0.5634, 0.9355, 0.5634, 0.9334, 0.5634, 0.9334, 0.5634, 0.9355, 0.5701, 0.9646, 0.5634, 0.9645, 0.5634, 0.9645, 0.5701, 0.9646, 0.5701, 0.9646, 0.5701, 0.9918, 0.5701, 0.9918, 0.5701, 0.9646, 0.5634, 0.9355, 0.57, 0.9356, 0.57, 0.9356, 0.5634, 0.9355, 0.5634, 0.9645, 0.5634, 0.9626, 0.5634, 0.9626, 0.5634, 0.9645, 0.5701, 0.9646, 0.5634, 0.9645, 0.5634, 0.9645, 0.5701, 0.9646, 0.57, 0.9356, 0.57, 0.9627, 0.57, 0.9627, 0.57, 0.9356, 0.5634, 0.9334, 0.5634, 0.9063, 0.5634, 0.9063, 0.5634, 0.9334, 0.5634, 0.9063, 0.5697, 0.9064, 0.5697, 0.9064, 0.5634, 0.9063, 0.5634, 0.9626, 0.5634, 0.9355, 0.5634, 0.9355, 0.5634, 0.9626, 0.5634, 0.9645, 0.5634, 0.9645, 0.5634, 0.9645, 0.5634, 0.9645, 0.5634, 0.9334, 0.57, 0.9335, 0.57, 0.9335, 0.5634, 0.9334, 0.57, 0.9627, 0.5634, 0.9626, 0.5634, 0.9626, 0.57, 0.9627, 0.5634, 0.9917, 0.5634, 0.9645, 0.5634, 0.9645, 0.5634, 0.9917, 0.5697, 0.9064, 0.57, 0.9335, 0.57, 0.9335, 0.5697, 0.9064, 0.5634, 0.9355, 0.5634, 0.9334, 0.5634, 0.9334, 0.5634, 0.9355, 0.5701, 0.9646, 0.5701, 0.9918, 0.5701, 0.9918, 0.5701, 0.9646, 0.57, 0.9356, 0.5634, 0.9355, 0.5634, 0.9355, 0.57, 0.9356, 0.57, 0.9335, 0.5634, 0.9334, 0.5634, 0.9334, 0.57, 0.9335, 0.5701, 0.9918, 0.5634, 0.9917, 0.5634, 0.9645, 0.5634, 0.9645, 0.5701, 0.9646, 0.57, 0.9356, 0.57, 0.9627, 0.5634, 0.9626, 0.5634, 0.9355, 0.5697, 0.9064, 0.57, 0.9335, 0.5634, 0.9334, 0.5634, 0.9063, 0.57, 0.9335, 0.57, 0.9356, 0.5634, 0.9355, 0.5634, 0.9334, 0.57, 0.9627, 0.5701, 0.9646, 0.5634, 0.9645, 0.5634, 0.9626, 0.57, 0.9335, 0.5634, 0.9334, 0.5634, 0.9334, 0.57, 0.9335, 0.5634, 0.9626, 0.5634, 0.9355, 0.5634, 0.9355, 0.5634, 0.9626, 0.57, 0.9356, 0.5634, 0.9355, 0.5634, 0.9355, 0.57, 0.9356, 0.5634, 0.9355, 0.57, 0.9356, 0.57, 0.9356, 0.5634, 0.9355, 0.5701, 0.9918, 0.5634, 0.9917, 0.5634, 0.9917, 0.5701, 0.9918, 0.57, 0.9335, 0.57, 0.9356, 0.57, 0.9356, 0.57, 0.9335, 0.5634, 0.9063, 0.5697, 0.9064, 0.5697, 0.9064, 0.5634, 0.9063, 0.5634, 0.9334, 0.5634, 0.9063, 0.5634, 0.9063, 0.5634, 0.9334, 0.57, 0.9627, 0.5701, 0.9646, 0.5701, 0.9646, 0.57, 0.9627, 0.57, 0.9356, 0.57, 0.9627, 0.57, 0.9627, 0.57, 0.9356, 0.5634, 0.9645, 0.5634, 0.9645, 0.5634, 0.9645, 0.5634, 0.9645, 0.5634, 0.9645, 0.5634, 0.9626, 0.5634, 0.9626, 0.5634, 0.9645, 0.5697, 0.9064, 0.57, 0.9335, 0.57, 0.9335, 0.5697, 0.9064, 0.5634, 0.9917, 0.5634, 0.9645, 0.5634, 0.9645, 0.5634, 0.9917, 0.5634, 0.9626, 0.57, 0.9627, 0.57, 0.9627, 0.5634, 0.9626, 0.5634, 0.9645, 0.5701, 0.9646, 0.5701, 0.9646, 0.5634, 0.9645, 0.2208, 0.75, 0.2187, 0.75, 0.0, 0.0, 0.0, 0.0, 0.0, 0.0, 0.564, 0.9042, 0.5634, 0.9042, 0.0, 0.0, 0.0, 0.0, 0.0, 0.0, 0.0, 0.0, 0.0, 0.0, 0.0, 0.0, 0.0, 0.0, 0.0, 0.0, 0.0, 0.0, 0.0, 0.0, 0.0, 0.0, 0.0, 0.0, 0.0, 0.0, 0.0, 0.0, 0.0, 0.0, 0.0, 0.0, 0.0, 0.0, 0.0, 0.0, 0.0, 0.0, 0.0, 0.0, 0.569, 0.9043, 0.03446, 0.05477, 0.0, 0.0, 0.5697, 0.9064, 0.5989, 0.9068, 0.5989, 0.9047, 0.564, 0.9042, 0.0, 0.0, 0.0, 0.0, 0.03446, 0.05477, 0.569, 0.9043, 0.0, 0.0, 0.0, 0.0, 0.0, 0.0, 0.0, 0.0, 0.0, 0.0, 0.0, 0.0, 0.0, 0.0, 0.0, 0.0, 0.0, 0.0, 0.0, 0.0, 0.0, 0.0, 0.0, 0.0, 0.375, 0.9645, 0.375, 0.9917, 0.5634, 0.9917, 0.5634, 0.9917, 0.5634, 0.9645, 0.5634, 0.9645, 0.0, 0.0, 0.0, 0.0, 0.0, 0.0, 0.0, 0.0, 0.0, 0.0, 0.0, 0.0, 0.0, 0.0, 0.0, 0.0, 0.0, 0.0, 0.0, 0.0, 0.0, 0.0, 0.0, 0.0, 0.375, 0.9917, 0.5634, 0.9917, 0.5634, 0.9917, 0.375, 0.9917, 0.5634, 0.9645, 0.375, 0.9645, 0.375, 0.9645, 0.5634, 0.9645, 0.5988, 0.25, 0.375, 0.25, 0.5988, 0.25, 0.5988, 0.25, 0.5988, 0.25, 0.5988, 0.25, 0.625, 0.25, 0.5988, 0.2504, 0.625, 0.25, 0.625, 0.25, 0.0, 0.0, 0.0, 0.0, 0.5988, 0.25, 0.5988, 0.25, 0.0, 0.0, 0.0, 0.0, 0.0, 0.0, 0.0, 0.0, 0.0, 0.0, 0.0, 0.0, 0.0, 0.0, 0.5988, 0.2504, 0.5988, 0.5, 0.5988, 0.5, 0.5988, 0.5, 0.375, 0.5, 0.375, 0.25, 0.5988, 0.25, 0.0, 0.0, 0.0, 0.0, 0.0, 0.0, 0.0, 0.0, 0.0, 0.0, 0.0, 0.0, 0.5989, 0.8473, 0.5989, 0.8469, 0.5868, 0.8469, 0.5807, 0.8469, 0.0, 0.0, 0.0, 0.0, 0.0, 0.0, 0.375, 0.5, 0.5988, 0.5, 0.5988, 0.5, 0.0, 0.0, 0.0, 0.0, 0.0, 0.0, 0.375, 0.25, 0.375, 0.5, 0.375, 0.3728, 0.5988, 0.5, 0.5988, 0.5, 0.5988, 0.5, 0.5988, 0.5, 0.5988, 0.5, 0.5988, 0.5])
_ca = me_cube_001.color_attributes.new('Attribute', 'BYTE_COLOR', 'CORNER')
_ca.data.foreach_set('color', [1.0, 1.0, 1.0, 1.0, 1.0, 1.0, 1.0, 1.0, 1.0, 1.0, 1.0, 1.0, 1.0, 1.0, 1.0, 1.0, 1.0, 1.0, 1.0, 1.0, 1.0, 1.0, 1.0, 1.0, 1.0, 1.0, 1.0, 1.0, 1.0, 1.0, 1.0, 1.0, 1.0, 1.0, 1.0, 1.0, 1.0, 1.0, 1.0, 1.0, 1.0, 1.0, 1.0, 1.0, 1.0, 1.0, 1.0, 1.0, 1.0, 1.0, 1.0, 1.0, 1.0, 1.0, 1.0, 1.0, 1.0, 1.0, 1.0, 1.0, 1.0, 1.0, 1.0, 1.0, 1.0, 1.0, 1.0, 1.0, 1.0, 1.0, 1.0, 1.0, 1.0, 1.0, 1.0, 1.0, 1.0, 1.0, 1.0, 1.0, 1.0, 1.0, 1.0, 1.0, 1.0, 1.0, 1.0, 1.0, 1.0, 1.0, 1.0, 1.0, 1.0, 1.0, 1.0, 1.0, 1.0, 1.0, 1.0, 1.0, 1.0, 1.0, 1.0, 1.0, 1.0, 1.0, 1.0, 1.0, 1.0, 1.0, 1.0, 1.0, 1.0, 1.0, 1.0, 1.0, 1.0, 1.0, 1.0, 1.0, 1.0, 1.0, 1.0, 1.0, 1.0, 1.0, 1.0, 1.0, 1.0, 1.0, 1.0, 1.0, 1.0, 1.0, 1.0, 1.0, 1.0, 1.0, 1.0, 1.0, 1.0, 1.0, 1.0, 1.0, 1.0, 1.0, 1.0, 1.0, 1.0, 1.0, 1.0, 1.0, 1.0, 1.0, 1.0, 1.0, 1.0, 1.0, 1.0, 1.0, 1.0, 1.0, 1.0, 1.0, 1.0, 1.0, 1.0, 1.0, 1.0, 1.0, 1.0, 1.0, 1.0, 1.0, 1.0, 1.0, 1.0, 1.0, 1.0, 1.0, 1.0, 1.0, 1.0, 1.0, 1.0, 1.0, 1.0, 1.0, 1.0, 1.0, 1.0, 1.0, 1.0, 1.0, 1.0, 1.0, 1.0, 1.0, 1.0, 1.0, 1.0, 1.0, 1.0, 1.0, 1.0, 1.0, 1.0, 1.0, 1.0, 1.0, 1.0, 1.0, 1.0, 1.0, 1.0, 1.0, 1.0, 1.0, 1.0, 1.0, 1.0, 1.0, 1.0, 1.0, 1.0, 1.0, 1.0, 1.0, 1.0, 1.0, 1.0, 1.0, 1.0, 1.0, 1.0, 1.0, 1.0, 1.0, 1.0, 1.0, 1.0, 1.0, 1.0, 1.0, 1.0, 1.0, 1.0, 1.0, 1.0, 1.0, 1.0, 1.0, 1.0, 1.0, 1.0, 1.0, 1.0, 1.0, 1.0, 1.0, 1.0, 1.0, 1.0, 1.0, 1.0, 1.0, 1.0, 1.0, 1.0, 1.0, 1.0, 1.0, 1.0, 1.0, 1.0, 1.0, 1.0, 1.0, 1.0, 1.0, 1.0, 1.0, 1.0, 1.0, 1.0, 1.0, 1.0, 1.0, 1.0, 1.0, 1.0, 1.0, 1.0, 1.0, 1.0, 1.0, 1.0, 1.0, 1.0, 1.0, 1.0, 1.0, 1.0, 1.0, 1.0, 1.0, 1.0, 1.0, 1.0, 1.0, 1.0, 1.0, 1.0, 1.0, 1.0, 1.0, 1.0, 1.0, 1.0, 1.0, 1.0, 1.0, 1.0, 1.0, 1.0, 1.0, 1.0, 1.0, 1.0, 1.0, 1.0, 1.0, 1.0, 1.0, 1.0, 1.0, 1.0, 1.0, 1.0, 1.0, 1.0, 1.0, 1.0, 1.0, 1.0, 1.0, 1.0, 1.0, 1.0, 1.0, 1.0, 1.0, 1.0, 1.0, 1.0, 1.0, 1.0, 1.0, 1.0, 1.0, 1.0, 1.0, 1.0, 1.0, 1.0, 1.0, 1.0, 1.0, 1.0, 1.0, 1.0, 1.0, 1.0, 1.0, 1.0, 1.0, 1.0, 1.0, 1.0, 1.0, 1.0, 1.0, 1.0, 1.0, 1.0, 1.0, 1.0, 1.0, 1.0, 1.0, 1.0, 1.0, 1.0, 1.0, 1.0, 1.0, 1.0, 1.0, 1.0, 1.0, 1.0, 1.0, 1.0, 1.0, 1.0, 1.0, 1.0, 1.0, 1.0, 1.0, 1.0, 1.0, 1.0, 1.0, 1.0, 1.0, 1.0, 1.0, 1.0, 1.0, 1.0, 1.0, 1.0, 1.0, 1.0, 1.0, 1.0, 1.0, 1.0, 1.0, 1.0, 1.0, 1.0, 1.0, 1.0, 1.0, 1.0, 1.0, 1.0, 1.0, 1.0, 1.0, 1.0, 1.0, 1.0, 1.0, 1.0, 1.0, 1.0, 1.0, 1.0, 1.0, 1.0, 1.0, 1.0, 1.0, 1.0, 1.0, 1.0, 1.0, 1.0, 1.0, 1.0, 1.0, 1.0, 1.0, 1.0, 1.0, 1.0, 1.0, 1.0, 1.0, 1.0, 1.0, 1.0, 1.0, 1.0, 1.0, 1.0, 1.0, 1.0, 1.0, 1.0, 1.0, 1.0, 1.0, 1.0, 1.0, 1.0, 1.0, 1.0, 1.0, 1.0, 1.0, 1.0, 1.0, 1.0, 1.0, 1.0, 1.0, 1.0, 1.0, 1.0, 1.0, 1.0, 1.0, 1.0, 1.0, 1.0, 1.0, 1.0, 1.0, 1.0, 1.0, 1.0, 1.0, 1.0, 1.0, 1.0, 1.0, 1.0, 1.0, 1.0, 1.0, 1.0, 1.0, 1.0, 1.0, 1.0, 1.0, 1.0, 1.0, 1.0, 1.0, 1.0, 1.0, 1.0, 1.0, 1.0, 1.0, 1.0, 1.0, 1.0, 1.0, 1.0, 1.0, 1.0, 1.0, 1.0, 1.0, 1.0, 1.0, 1.0, 1.0, 1.0, 1.0, 1.0, 1.0, 1.0, 1.0, 1.0, 1.0, 1.0, 1.0, 1.0, 1.0, 1.0, 1.0, 1.0, 1.0, 1.0, 1.0, 1.0, 1.0, 1.0, 1.0, 1.0, 1.0, 1.0, 1.0, 1.0, 1.0, 1.0, 1.0, 1.0, 1.0, 1.0, 1.0, 1.0, 1.0, 1.0, 1.0, 1.0, 1.0, 1.0, 1.0, 1.0, 1.0, 1.0, 1.0, 1.0, 1.0, 1.0, 1.0, 1.0, 1.0, 1.0, 1.0, 1.0, 1.0, 1.0, 1.0, 1.0, 1.0, 1.0, 1.0, 1.0, 1.0, 1.0, 1.0, 1.0, 1.0, 1.0, 1.0, 1.0, 1.0, 1.0, 1.0, 1.0, 1.0, 1.0, 1.0, 1.0, 1.0, 1.0, 1.0, 1.0, 1.0, 1.0, 1.0, 1.0, 1.0, 1.0, 1.0, 1.0, 1.0, 1.0, 1.0, 1.0, 1.0, 1.0, 1.0, 1.0, 1.0, 1.0, 1.0, 1.0, 1.0, 1.0, 1.0, 1.0, 1.0, 1.0, 1.0, 1.0, 1.0, 1.0, 1.0, 1.0, 1.0, 1.0, 1.0, 1.0, 1.0, 1.0, 1.0, 1.0, 1.0, 1.0, 1.0, 1.0, 1.0, 1.0, 1.0, 1.0, 1.0, 1.0, 1.0, 1.0, 1.0, 1.0, 1.0, 1.0, 1.0, 1.0, 1.0, 1.0, 1.0, 1.0, 1.0, 1.0, 1.0, 1.0, 1.0, 1.0, 1.0, 1.0, 1.0, 1.0, 1.0, 1.0, 1.0, 1.0, 1.0, 1.0, 1.0, 1.0, 1.0, 1.0, 1.0, 1.0, 1.0, 1.0, 1.0, 1.0, 1.0, 1.0, 1.0, 1.0, 1.0, 1.0, 1.0, 1.0, 1.0, 1.0, 1.0, 1.0, 1.0, 1.0, 1.0, 1.0, 1.0, 1.0, 1.0, 1.0, 1.0, 1.0, 1.0, 1.0, 1.0, 1.0, 1.0, 1.0, 1.0, 1.0, 1.0, 1.0, 1.0, 1.0, 1.0, 1.0, 1.0, 1.0, 1.0, 1.0, 1.0, 1.0, 1.0, 1.0, 1.0, 1.0, 1.0, 1.0, 1.0, 1.0, 1.0, 1.0, 1.0, 1.0, 1.0, 1.0, 1.0, 1.0, 1.0, 1.0, 1.0, 1.0, 1.0, 1.0, 1.0, 1.0, 1.0, 1.0, 1.0, 1.0, 1.0, 1.0, 1.0, 1.0, 1.0, 1.0, 1.0, 1.0, 1.0, 1.0, 1.0, 1.0, 1.0, 1.0, 1.0, 1.0, 1.0, 1.0, 1.0, 1.0, 1.0, 1.0, 1.0, 1.0, 1.0, 1.0, 1.0, 1.0, 1.0, 1.0, 1.0, 1.0, 1.0, 1.0, 1.0, 1.0, 1.0, 1.0, 1.0, 1.0, 1.0, 1.0, 1.0, 1.0, 1.0, 1.0, 1.0, 1.0, 1.0, 1.0, 1.0, 1.0, 1.0, 1.0, 1.0, 1.0, 1.0, 1.0, 1.0, 1.0, 1.0, 1.0, 1.0, 1.0, 1.0, 1.0, 1.0, 1.0, 1.0, 1.0, 1.0, 1.0, 1.0, 1.0, 1.0, 1.0, 1.0, 1.0, 1.0, 1.0, 1.0, 1.0, 1.0, 1.0, 1.0, 1.0, 1.0, 1.0, 1.0, 1.0, 1.0, 1.0, 1.0, 1.0, 1.0, 1.0, 1.0, 1.0, 1.0, 1.0, 1.0, 1.0, 1.0, 1.0, 1.0, 1.0, 1.0, 1.0, 1.0, 1.0, 1.0, 1.0, 1.0, 1.0, 1.0, 1.0, 1.0, 1.0, 1.0, 1.0, 1.0, 1.0, 1.0, 1.0, 1.0, 1.0, 1.0, 1.0, 1.0, 1.0, 1.0, 1.0, 1.0, 1.0, 1.0, 1.0, 1.0, 1.0, 1.0, 1.0, 1.0, 1.0, 1.0, 1.0, 1.0, 1.0, 1.0, 1.0, 1.0, 1.0, 1.0, 1.0, 1.0, 1.0, 1.0, 1.0, 1.0, 1.0, 1.0, 1.0, 1.0, 1.0, 1.0, 1.0, 1.0, 1.0, 1.0, 1.0, 1.0, 1.0, 1.0, 1.0, 1.0, 1.0, 1.0, 1.0, 1.0, 1.0, 1.0, 1.0, 1.0, 1.0, 1.0, 1.0, 1.0, 1.0, 1.0, 1.0, 1.0, 1.0, 1.0, 1.0, 1.0, 1.0, 1.0, 1.0, 1.0, 1.0, 1.0, 1.0, 1.0, 1.0, 1.0, 1.0, 1.0, 1.0, 1.0, 1.0, 1.0, 1.0, 1.0, 1.0, 1.0, 1.0, 1.0, 1.0, 1.0, 1.0, 1.0, 1.0, 1.0, 1.0, 1.0, 1.0, 1.0, 1.0, 1.0, 1.0, 1.0, 1.0, 1.0, 1.0, 1.0, 1.0, 1.0, 1.0, 1.0, 1.0, 1.0, 1.0, 1.0, 1.0, 1.0, 1.0, 1.0, 1.0, 1.0, 1.0, 1.0, 1.0, 1.0, 1.0, 1.0, 1.0, 1.0, 1.0, 1.0, 1.0, 1.0, 1.0, 1.0, 1.0, 1.0, 1.0, 1.0, 1.0, 1.0, 1.0, 1.0, 1.0, 1.0, 1.0, 1.0, 1.0, 1.0, 1.0, 1.0, 1.0, 1.0, 1.0, 1.0, 1.0, 1.0, 1.0, 1.0, 1.0, 1.0, 1.0, 1.0, 1.0, 1.0, 1.0, 1.0, 1.0, 1.0, 1.0, 1.0, 1.0, 1.0, 1.0, 1.0, 1.0, 1.0, 1.0, 1.0, 1.0, 1.0, 1.0, 1.0, 1.0, 1.0, 1.0, 1.0, 1.0, 1.0, 1.0, 1.0, 1.0, 1.0, 1.0, 1.0, 1.0, 1.0, 1.0, 1.0, 1.0, 1.0, 1.0, 1.0, 1.0, 1.0, 1.0, 1.0, 1.0, 1.0, 1.0, 1.0, 1.0, 1.0, 1.0, 1.0, 1.0, 1.0, 1.0, 1.0, 1.0, 1.0, 1.0, 1.0, 1.0, 1.0, 1.0, 1.0, 1.0, 1.0, 1.0, 1.0, 1.0, 1.0, 1.0, 1.0, 1.0, 1.0, 1.0, 1.0, 1.0, 1.0, 1.0, 1.0, 1.0, 1.0, 1.0, 1.0, 1.0, 1.0, 1.0, 1.0, 1.0, 1.0, 1.0, 1.0, 1.0, 1.0, 1.0, 1.0, 1.0, 1.0, 1.0, 1.0, 1.0, 1.0, 1.0, 1.0, 1.0, 1.0, 1.0, 1.0, 1.0, 1.0, 1.0, 1.0, 1.0, 1.0, 1.0, 1.0, 1.0, 1.0, 1.0, 1.0, 1.0, 1.0, 1.0, 1.0, 1.0, 1.0, 1.0, 1.0, 1.0, 1.0, 1.0, 1.0, 1.0, 1.0, 1.0, 1.0, 1.0, 1.0, 1.0, 1.0, 1.0, 1.0, 1.0, 1.0, 1.0, 1.0, 1.0, 1.0, 1.0, 1.0, 1.0, 1.0, 1.0, 1.0, 1.0, 1.0, 1.0, 1.0, 1.0, 1.0, 1.0, 1.0, 1.0, 1.0, 1.0, 1.0, 1.0, 1.0, 1.0, 1.0, 1.0, 1.0, 1.0, 1.0, 1.0, 1.0, 1.0, 1.0, 1.0, 1.0, 1.0, 1.0, 1.0, 1.0, 1.0, 1.0, 1.0, 1.0, 1.0, 1.0, 1.0, 1.0, 1.0, 1.0, 1.0, 1.0, 1.0, 1.0, 1.0, 1.0, 1.0, 1.0, 1.0, 1.0, 1.0, 1.0, 1.0, 1.0, 1.0, 1.0, 1.0, 1.0, 1.0, 1.0, 1.0, 1.0, 1.0, 1.0, 1.0, 1.0, 1.0, 1.0, 1.0, 1.0, 1.0, 1.0, 1.0, 1.0, 1.0, 1.0, 1.0, 1.0, 1.0, 1.0, 1.0, 1.0, 1.0, 1.0, 1.0, 1.0, 1.0, 1.0, 1.0, 1.0, 1.0, 1.0, 1.0, 1.0, 1.0, 1.0, 1.0, 1.0, 1.0, 1.0, 1.0, 1.0, 1.0, 1.0, 1.0, 1.0, 1.0, 1.0, 1.0, 1.0, 1.0, 1.0, 1.0, 1.0, 1.0, 1.0, 1.0, 1.0, 1.0, 1.0, 1.0, 1.0, 1.0, 1.0, 1.0, 1.0, 1.0, 1.0, 1.0, 1.0, 1.0, 1.0, 1.0, 1.0, 1.0, 1.0, 1.0, 1.0, 1.0, 1.0, 1.0, 1.0, 1.0, 1.0, 1.0, 1.0, 1.0, 1.0, 1.0, 1.0, 1.0, 1.0, 1.0, 1.0, 1.0, 1.0, 1.0, 1.0, 1.0, 1.0, 1.0, 1.0, 1.0, 1.0, 1.0, 1.0, 1.0, 1.0, 1.0, 1.0, 1.0, 1.0, 1.0, 1.0, 1.0, 1.0, 1.0, 1.0, 1.0, 1.0, 1.0, 1.0, 1.0, 1.0, 1.0, 1.0, 1.0, 1.0, 1.0, 1.0, 1.0, 1.0, 1.0, 1.0, 1.0, 1.0, 1.0, 1.0, 1.0, 1.0, 1.0, 1.0, 1.0, 1.0, 1.0, 1.0, 1.0, 1.0, 1.0, 1.0, 1.0, 1.0, 1.0, 1.0, 1.0, 1.0, 1.0, 1.0, 1.0, 1.0, 1.0, 1.0, 1.0, 1.0, 1.0, 1.0, 1.0, 1.0, 1.0, 1.0, 1.0, 1.0, 1.0, 1.0, 1.0, 1.0, 1.0, 1.0, 1.0, 1.0, 1.0, 1.0, 1.0, 1.0, 1.0, 1.0, 1.0, 1.0, 1.0, 1.0, 1.0, 1.0, 1.0, 1.0, 1.0, 1.0, 1.0, 1.0, 1.0, 1.0, 1.0, 1.0, 1.0, 1.0, 1.0, 1.0, 1.0, 1.0, 1.0, 1.0, 1.0, 1.0, 1.0, 1.0, 1.0, 1.0, 1.0, 1.0, 1.0, 1.0, 1.0, 1.0, 1.0, 1.0, 1.0, 1.0, 1.0, 1.0, 1.0, 1.0, 1.0, 1.0, 1.0, 1.0, 1.0, 1.0, 1.0, 1.0, 1.0, 1.0, 1.0, 1.0, 1.0, 1.0, 1.0, 1.0, 1.0, 1.0, 1.0, 1.0, 1.0, 1.0, 1.0, 1.0, 1.0, 1.0, 1.0, 1.0, 1.0, 1.0, 1.0, 1.0, 1.0, 1.0, 1.0, 1.0, 1.0, 1.0, 1.0, 1.0, 1.0, 1.0, 1.0, 1.0, 1.0, 1.0, 1.0, 1.0, 1.0, 1.0, 1.0, 1.0, 1.0, 1.0, 1.0, 1.0, 1.0, 1.0, 1.0, 1.0, 1.0, 1.0, 1.0, 1.0, 1.0, 1.0, 1.0, 1.0, 1.0, 1.0, 1.0, 1.0, 1.0, 1.0, 1.0, 1.0, 1.0, 1.0, 1.0, 1.0, 1.0, 1.0, 1.0, 1.0, 1.0, 1.0, 1.0, 1.0, 1.0, 1.0, 1.0, 1.0, 1.0, 1.0, 1.0, 1.0, 1.0, 1.0, 1.0, 1.0, 1.0, 1.0, 1.0, 1.0, 1.0, 1.0, 1.0, 1.0, 1.0, 1.0, 1.0, 1.0, 1.0, 1.0, 1.0, 1.0, 1.0, 1.0, 1.0, 1.0, 1.0, 1.0, 1.0, 1.0, 1.0, 1.0, 1.0, 1.0, 1.0, 1.0, 1.0, 1.0, 1.0, 1.0, 1.0, 1.0, 1.0, 1.0, 1.0, 1.0, 1.0, 1.0, 1.0, 1.0, 1.0, 1.0, 1.0, 1.0, 1.0, 1.0, 1.0, 1.0, 1.0, 1.0, 1.0, 1.0, 1.0, 1.0, 1.0, 1.0, 1.0, 1.0, 1.0, 1.0, 1.0, 1.0, 1.0, 1.0, 1.0, 1.0, 1.0, 1.0, 1.0, 1.0, 1.0, 1.0, 1.0, 1.0, 1.0, 1.0, 1.0, 1.0, 1.0, 1.0, 1.0, 1.0, 1.0, 1.0, 1.0, 1.0, 1.0, 1.0, 1.0, 1.0, 1.0, 1.0, 1.0, 1.0, 1.0, 1.0, 1.0, 1.0, 1.0, 1.0, 1.0, 1.0, 1.0, 1.0, 1.0, 1.0, 1.0, 1.0, 1.0, 1.0, 1.0, 1.0, 1.0, 1.0, 1.0, 1.0, 1.0, 1.0, 1.0, 1.0, 1.0, 1.0, 1.0, 1.0, 1.0, 1.0, 1.0, 1.0, 1.0, 1.0, 1.0, 1.0, 1.0, 1.0, 1.0, 1.0, 1.0, 1.0, 1.0, 1.0, 1.0, 1.0, 1.0, 1.0, 1.0, 1.0, 1.0, 1.0, 1.0, 1.0, 1.0, 1.0, 1.0, 1.0, 1.0, 1.0, 1.0, 1.0, 1.0, 1.0, 1.0, 1.0, 1.0, 1.0, 1.0, 1.0, 1.0, 1.0, 1.0, 1.0, 1.0, 1.0, 1.0, 1.0, 1.0, 1.0, 1.0, 1.0, 1.0, 1.0, 1.0, 1.0, 1.0, 1.0, 1.0, 1.0, 1.0, 1.0, 1.0, 1.0, 1.0, 1.0, 1.0, 1.0, 1.0, 1.0, 1.0, 1.0, 1.0, 1.0, 1.0, 1.0, 1.0, 1.0, 1.0, 1.0, 1.0, 1.0, 1.0, 1.0, 1.0, 1.0, 1.0, 1.0, 1.0, 1.0, 1.0, 1.0, 1.0, 1.0, 1.0, 1.0, 1.0, 1.0, 1.0, 1.0, 1.0, 1.0, 1.0, 1.0, 1.0, 1.0, 1.0, 1.0, 1.0, 1.0, 1.0, 1.0, 1.0, 1.0, 1.0, 1.0, 1.0, 1.0, 1.0, 1.0, 1.0, 1.0, 1.0, 1.0, 1.0, 1.0, 1.0, 1.0, 1.0, 1.0, 1.0, 1.0, 1.0, 1.0, 1.0, 1.0, 1.0, 1.0, 1.0, 1.0, 1.0, 1.0, 1.0, 1.0, 1.0, 1.0, 1.0, 1.0, 1.0, 1.0, 1.0, 1.0, 1.0, 1.0, 1.0, 1.0, 1.0, 1.0, 1.0, 1.0, 1.0, 1.0, 1.0, 1.0, 1.0, 1.0, 1.0, 1.0, 1.0, 1.0, 1.0, 1.0, 1.0, 1.0, 1.0, 1.0, 1.0, 1.0, 1.0, 1.0, 1.0, 1.0, 1.0, 1.0, 1.0, 1.0, 1.0, 1.0, 1.0, 1.0, 1.0, 1.0, 1.0, 1.0, 1.0, 1.0, 1.0, 1.0, 1.0, 1.0, 1.0, 1.0, 1.0, 1.0, 1.0, 1.0, 1.0, 1.0, 1.0, 1.0, 1.0, 1.0, 1.0, 1.0, 1.0, 1.0, 1.0, 1.0, 1.0, 1.0, 1.0, 1.0, 1.0, 1.0, 1.0, 1.0, 1.0, 1.0, 1.0, 1.0, 1.0, 1.0, 1.0, 1.0, 1.0, 1.0, 1.0, 1.0, 1.0, 1.0, 1.0, 1.0, 1.0, 1.0, 1.0, 1.0, 1.0, 1.0, 1.0, 1.0, 1.0, 1.0, 1.0, 1.0, 1.0, 1.0, 1.0, 1.0, 1.0, 1.0, 1.0, 1.0, 1.0, 1.0, 1.0, 1.0, 1.0, 1.0, 1.0, 1.0, 1.0, 1.0, 1.0, 1.0, 1.0, 1.0, 1.0, 1.0, 1.0, 1.0, 1.0, 1.0, 1.0, 1.0, 1.0, 1.0, 1.0, 1.0, 1.0, 1.0, 1.0, 1.0, 1.0, 1.0, 1.0, 1.0, 1.0, 1.0, 1.0, 1.0, 1.0, 1.0, 1.0, 1.0, 1.0, 1.0, 1.0, 1.0, 1.0, 1.0, 1.0, 1.0, 1.0, 1.0, 1.0, 1.0, 1.0, 1.0, 1.0, 1.0, 1.0, 1.0, 1.0, 1.0, 1.0, 1.0, 1.0, 1.0, 1.0, 1.0, 1.0, 1.0, 1.0, 1.0, 1.0, 1.0, 1.0, 1.0, 1.0, 1.0, 1.0, 1.0, 1.0, 1.0, 1.0, 1.0, 1.0, 1.0, 1.0, 1.0, 1.0, 1.0, 1.0, 1.0, 1.0, 1.0, 1.0, 1.0, 1.0, 1.0, 1.0, 1.0, 1.0, 1.0, 1.0, 1.0, 1.0, 1.0, 1.0, 1.0, 1.0, 1.0, 1.0, 1.0, 1.0, 1.0, 1.0, 1.0, 1.0, 1.0, 1.0, 1.0, 1.0, 1.0, 1.0, 1.0, 1.0, 1.0, 1.0, 1.0, 1.0, 1.0, 1.0, 1.0, 1.0, 1.0, 1.0, 1.0, 1.0, 1.0, 1.0, 1.0, 1.0, 1.0, 1.0, 1.0, 1.0, 1.0, 1.0, 1.0, 1.0, 1.0, 1.0, 1.0, 1.0, 1.0, 1.0, 1.0, 1.0, 1.0, 1.0, 1.0, 1.0, 1.0, 1.0, 1.0, 1.0, 1.0, 1.0, 1.0, 1.0, 1.0, 1.0, 1.0, 1.0, 1.0, 1.0, 1.0, 1.0, 1.0, 1.0, 1.0, 1.0, 1.0, 1.0, 1.0, 1.0, 1.0, 1.0, 1.0, 1.0, 1.0, 1.0, 1.0, 1.0, 1.0, 1.0, 1.0, 1.0, 1.0, 1.0, 1.0, 1.0, 1.0, 1.0, 1.0, 1.0, 1.0, 1.0, 1.0, 1.0, 1.0, 1.0, 1.0, 1.0, 1.0, 1.0, 1.0, 1.0, 1.0, 1.0, 1.0, 1.0, 1.0, 1.0, 1.0, 1.0, 1.0, 1.0, 1.0, 1.0, 1.0, 1.0, 1.0, 1.0, 1.0, 1.0, 1.0, 1.0, 1.0, 1.0, 1.0, 1.0, 1.0, 1.0, 1.0, 1.0, 1.0, 1.0, 1.0, 1.0, 1.0, 1.0, 1.0, 1.0, 1.0, 1.0, 1.0, 1.0, 1.0, 1.0, 1.0, 1.0, 1.0, 1.0, 1.0, 1.0, 1.0, 1.0, 1.0, 1.0, 1.0, 1.0, 1.0, 1.0, 1.0, 1.0, 1.0, 1.0, 1.0, 1.0, 1.0, 1.0, 1.0, 1.0, 1.0, 1.0, 1.0, 1.0, 1.0, 1.0, 1.0, 1.0, 1.0, 1.0, 1.0, 1.0, 1.0, 1.0, 1.0, 1.0, 1.0, 1.0, 1.0, 1.0, 1.0, 1.0, 1.0, 1.0, 1.0, 1.0, 1.0, 1.0, 1.0, 1.0, 1.0, 1.0, 1.0, 1.0, 1.0, 1.0, 1.0, 1.0, 1.0, 1.0, 1.0, 1.0, 1.0, 1.0, 1.0, 1.0, 1.0, 1.0, 1.0, 1.0, 1.0, 1.0, 1.0, 1.0, 1.0, 1.0, 1.0, 1.0, 1.0, 1.0, 1.0, 1.0, 1.0, 1.0, 1.0, 1.0, 1.0, 1.0, 1.0, 1.0, 1.0, 1.0, 1.0, 1.0, 1.0, 1.0, 1.0, 1.0, 1.0, 1.0, 1.0, 1.0, 1.0, 1.0, 1.0, 1.0, 1.0, 1.0, 1.0, 1.0, 1.0, 1.0, 1.0, 1.0, 1.0, 1.0, 1.0, 1.0, 1.0, 1.0, 1.0, 1.0, 1.0, 1.0, 1.0, 1.0, 1.0, 1.0, 1.0, 1.0, 1.0, 1.0, 1.0, 1.0, 1.0, 1.0, 1.0, 1.0, 1.0, 1.0, 1.0, 1.0, 1.0, 1.0, 1.0, 1.0, 1.0, 1.0, 1.0, 1.0, 1.0, 1.0, 1.0, 1.0, 1.0, 1.0, 1.0, 1.0, 1.0, 1.0, 1.0, 1.0, 1.0, 1.0, 1.0, 1.0, 1.0, 1.0, 1.0, 1.0, 1.0, 1.0, 1.0, 1.0, 1.0, 1.0, 1.0, 1.0, 1.0, 1.0, 1.0, 1.0, 1.0, 1.0, 1.0, 1.0, 1.0, 1.0, 1.0, 1.0, 1.0, 1.0, 1.0, 1.0, 1.0, 1.0, 1.0, 1.0, 1.0, 1.0, 1.0, 1.0, 1.0, 1.0, 1.0, 1.0, 1.0, 1.0, 1.0, 1.0, 1.0, 1.0, 1.0, 1.0, 1.0, 1.0, 1.0, 1.0, 1.0, 1.0, 1.0, 1.0, 1.0, 1.0, 1.0, 1.0, 1.0, 1.0, 1.0, 1.0, 1.0, 1.0, 1.0, 1.0, 1.0, 1.0, 1.0, 1.0, 1.0, 1.0, 1.0, 1.0, 1.0, 1.0, 1.0, 1.0, 1.0, 1.0, 1.0, 1.0, 1.0, 1.0, 1.0, 1.0, 1.0, 1.0, 1.0, 1.0, 1.0, 1.0, 1.0, 1.0, 1.0, 1.0, 1.0, 1.0, 1.0, 1.0, 1.0, 1.0, 1.0, 1.0, 1.0, 1.0, 1.0, 1.0, 1.0, 1.0, 1.0, 1.0, 1.0, 1.0, 1.0, 1.0, 1.0, 1.0, 1.0, 1.0, 1.0, 1.0, 1.0, 1.0, 1.0, 1.0, 1.0, 1.0, 1.0, 1.0, 1.0, 1.0, 1.0, 1.0, 1.0, 1.0, 1.0, 1.0, 1.0, 1.0, 1.0, 1.0, 1.0, 1.0, 1.0, 1.0, 1.0, 1.0, 1.0, 1.0, 1.0, 1.0, 1.0, 1.0, 1.0, 1.0, 1.0, 1.0, 1.0, 1.0, 1.0, 1.0, 1.0, 1.0, 1.0, 1.0, 1.0, 1.0, 1.0, 1.0, 1.0, 1.0, 1.0, 1.0, 1.0, 1.0, 1.0, 1.0, 1.0, 1.0, 1.0, 1.0, 1.0, 1.0, 1.0, 1.0, 1.0, 1.0, 1.0, 1.0, 1.0, 1.0, 1.0, 1.0, 1.0, 1.0, 1.0, 1.0, 1.0, 1.0, 1.0, 1.0, 1.0, 1.0, 1.0, 1.0, 1.0, 1.0, 1.0, 1.0, 1.0, 1.0, 1.0, 1.0, 1.0, 1.0, 1.0, 1.0, 1.0, 1.0, 1.0, 1.0, 1.0, 1.0, 1.0, 1.0, 1.0, 1.0, 1.0, 1.0, 1.0, 1.0, 1.0, 1.0, 1.0, 1.0, 1.0, 1.0, 1.0, 1.0, 1.0, 1.0, 1.0, 1.0, 1.0, 1.0, 1.0, 1.0, 1.0, 1.0, 1.0, 1.0, 1.0, 1.0, 1.0, 1.0, 1.0, 1.0, 1.0, 1.0, 1.0, 1.0, 1.0, 1.0, 1.0, 1.0, 1.0, 1.0, 1.0, 1.0, 1.0, 1.0, 1.0, 1.0, 1.0, 1.0, 1.0, 1.0, 1.0, 1.0, 1.0, 1.0, 1.0, 1.0, 1.0, 1.0, 1.0, 1.0, 1.0, 1.0, 1.0, 1.0, 1.0, 1.0, 1.0, 1.0, 1.0, 1.0, 1.0, 1.0, 1.0, 1.0, 1.0, 1.0, 1.0, 1.0, 1.0, 1.0, 1.0, 1.0, 1.0, 1.0, 1.0, 1.0, 1.0, 1.0, 1.0, 1.0, 1.0, 1.0, 1.0, 1.0, 1.0, 1.0, 1.0, 1.0, 1.0, 1.0, 1.0, 1.0, 1.0, 1.0, 1.0, 1.0, 1.0, 1.0, 1.0, 1.0, 1.0, 1.0, 1.0, 1.0, 1.0, 1.0, 1.0, 1.0, 1.0, 1.0, 1.0, 1.0, 1.0, 1.0, 1.0, 1.0, 1.0, 1.0, 1.0, 1.0, 1.0, 1.0, 1.0, 1.0, 1.0, 1.0, 1.0, 1.0, 1.0, 1.0, 1.0, 1.0, 1.0, 1.0, 1.0, 1.0, 1.0, 1.0, 1.0, 1.0, 1.0, 1.0, 1.0, 1.0, 1.0, 1.0, 1.0, 1.0, 1.0, 1.0, 1.0, 1.0, 1.0, 1.0, 1.0, 1.0, 1.0, 1.0, 1.0, 1.0, 1.0, 1.0, 1.0, 1.0, 1.0, 1.0, 1.0, 1.0, 1.0, 1.0, 1.0, 1.0, 1.0, 1.0, 1.0, 1.0, 1.0, 1.0, 1.0, 1.0, 1.0, 1.0, 1.0, 1.0, 1.0, 1.0, 1.0, 1.0, 1.0, 1.0, 1.0, 1.0, 1.0, 1.0, 1.0, 1.0, 1.0, 1.0, 1.0, 1.0, 1.0, 1.0, 1.0, 1.0, 1.0, 1.0, 1.0, 1.0, 1.0, 1.0, 1.0, 1.0, 1.0, 1.0, 1.0, 1.0, 1.0, 1.0, 1.0, 1.0, 1.0, 1.0, 1.0, 1.0, 1.0, 1.0, 1.0, 1.0, 1.0, 1.0, 1.0, 1.0, 1.0, 1.0, 1.0, 1.0, 1.0, 1.0, 1.0, 1.0, 1.0, 1.0, 1.0, 1.0, 1.0, 1.0, 1.0, 1.0, 1.0, 1.0, 1.0, 1.0, 1.0, 1.0, 1.0, 1.0, 1.0, 1.0, 1.0, 1.0, 1.0, 1.0, 1.0, 1.0, 1.0, 1.0, 1.0, 1.0, 1.0, 1.0, 1.0, 1.0, 1.0, 1.0, 1.0, 1.0, 1.0, 1.0, 1.0, 1.0, 1.0, 1.0, 1.0, 1.0, 1.0, 1.0, 1.0, 1.0, 1.0, 1.0, 1.0, 1.0, 1.0, 1.0, 1.0, 1.0, 1.0, 1.0, 1.0, 1.0, 1.0, 1.0, 1.0, 1.0, 1.0, 1.0, 1.0, 1.0, 1.0, 1.0, 1.0, 1.0, 1.0, 1.0, 1.0, 1.0, 1.0, 1.0, 1.0, 1.0, 1.0, 1.0, 1.0, 1.0, 1.0, 1.0, 1.0, 1.0, 1.0, 1.0, 1.0, 1.0, 1.0, 1.0, 1.0, 1.0, 1.0, 1.0, 1.0, 1.0, 1.0, 1.0, 1.0, 1.0, 1.0, 1.0, 1.0, 1.0, 1.0, 1.0, 1.0, 1.0, 1.0, 1.0, 1.0, 1.0, 1.0, 1.0, 1.0, 1.0, 1.0, 1.0, 1.0, 1.0, 1.0, 1.0, 1.0, 1.0, 1.0, 1.0, 1.0, 1.0, 1.0, 1.0, 1.0, 1.0, 1.0, 1.0, 1.0, 1.0, 1.0, 1.0, 1.0, 1.0, 1.0, 1.0, 1.0, 1.0, 1.0, 1.0, 1.0, 1.0, 1.0, 1.0, 1.0, 1.0, 1.0, 1.0, 1.0, 1.0, 1.0, 1.0, 1.0, 1.0, 1.0, 1.0, 1.0, 1.0, 1.0, 1.0, 1.0, 1.0, 1.0, 1.0, 1.0, 1.0, 1.0, 1.0, 1.0, 1.0, 1.0, 1.0, 1.0, 1.0, 1.0, 1.0, 1.0, 1.0, 1.0, 1.0, 1.0, 1.0, 1.0, 1.0, 1.0, 1.0, 1.0, 1.0, 1.0, 1.0, 1.0, 1.0, 1.0, 1.0, 1.0, 1.0, 1.0, 1.0, 1.0, 1.0, 1.0, 1.0, 1.0, 1.0, 1.0, 1.0, 1.0, 1.0, 1.0, 1.0, 1.0, 1.0, 1.0, 1.0, 1.0, 1.0, 1.0, 1.0, 1.0, 1.0, 1.0, 1.0, 1.0, 1.0, 1.0, 1.0, 1.0, 1.0, 1.0, 1.0, 1.0, 1.0, 1.0, 1.0, 1.0, 1.0, 1.0, 1.0, 1.0, 1.0, 1.0, 1.0, 1.0, 1.0, 1.0, 1.0, 1.0, 1.0, 1.0, 1.0, 1.0, 1.0, 1.0, 1.0, 1.0, 1.0, 1.0, 1.0, 1.0, 1.0, 1.0, 1.0, 1.0, 1.0, 1.0, 1.0, 1.0, 1.0, 1.0, 1.0, 1.0, 1.0, 1.0, 1.0, 1.0, 1.0, 1.0, 1.0, 1.0, 1.0, 1.0, 1.0, 1.0, 1.0, 1.0, 1.0, 1.0, 1.0, 1.0, 1.0, 1.0, 1.0, 1.0, 1.0, 1.0, 1.0, 1.0, 1.0, 1.0, 1.0, 1.0, 1.0, 1.0, 1.0, 1.0, 1.0, 1.0, 1.0, 1.0, 1.0, 1.0, 1.0, 1.0, 1.0, 1.0, 1.0, 1.0, 1.0, 1.0, 1.0, 1.0, 1.0, 1.0, 1.0, 1.0, 1.0, 1.0, 1.0, 1.0, 1.0, 1.0, 1.0, 1.0, 1.0, 1.0, 1.0, 1.0, 1.0, 1.0, 1.0, 1.0, 1.0, 1.0, 1.0, 1.0, 1.0, 1.0, 1.0, 1.0, 1.0, 1.0, 1.0, 1.0, 1.0, 1.0, 1.0, 1.0, 1.0, 1.0, 1.0, 1.0, 1.0, 1.0, 1.0, 1.0, 1.0, 1.0, 1.0, 1.0, 1.0, 1.0, 1.0, 1.0, 1.0, 1.0, 1.0, 1.0, 1.0, 1.0, 1.0, 1.0, 1.0, 1.0, 1.0, 1.0, 1.0, 1.0, 1.0, 1.0, 1.0, 1.0, 1.0, 1.0, 1.0, 1.0, 1.0, 1.0, 1.0, 1.0, 1.0, 1.0, 1.0, 1.0, 1.0, 1.0, 1.0, 1.0, 1.0, 1.0, 1.0, 1.0, 1.0, 1.0, 1.0, 1.0, 1.0, 1.0, 1.0, 1.0, 1.0, 1.0, 1.0, 1.0, 1.0, 1.0, 1.0, 1.0, 1.0, 1.0, 1.0, 1.0, 1.0, 1.0, 1.0, 1.0, 1.0, 1.0, 1.0, 1.0, 1.0, 1.0, 1.0, 1.0, 1.0, 1.0, 1.0, 1.0, 1.0, 1.0, 1.0, 1.0, 1.0, 1.0, 1.0, 1.0, 1.0, 1.0, 1.0, 1.0, 1.0, 1.0, 1.0, 1.0, 1.0, 1.0, 1.0, 1.0, 1.0, 1.0, 1.0, 1.0, 1.0, 1.0, 1.0, 1.0, 1.0, 1.0, 1.0, 1.0, 1.0, 1.0, 1.0, 1.0, 1.0, 1.0, 1.0, 1.0, 1.0, 1.0, 1.0, 1.0, 1.0, 1.0, 1.0, 1.0, 1.0, 1.0, 1.0, 1.0, 1.0, 1.0, 1.0, 1.0, 1.0, 1.0, 1.0, 1.0, 1.0, 1.0, 1.0, 1.0, 1.0, 1.0, 1.0, 1.0, 1.0, 1.0, 1.0, 1.0, 1.0, 1.0, 1.0, 1.0, 1.0, 1.0, 1.0, 1.0, 1.0, 1.0, 1.0, 1.0, 1.0, 1.0, 1.0, 1.0, 1.0, 1.0, 1.0, 1.0, 1.0, 1.0, 1.0, 1.0, 1.0, 1.0, 1.0, 1.0, 1.0, 1.0, 1.0, 1.0, 1.0, 1.0, 1.0, 1.0, 1.0, 1.0, 1.0, 1.0, 1.0, 1.0, 1.0, 1.0, 1.0, 1.0, 1.0, 1.0, 1.0, 1.0, 1.0, 1.0, 1.0, 1.0, 1.0, 1.0, 1.0, 1.0, 1.0, 1.0, 1.0, 1.0, 1.0, 1.0, 1.0, 1.0, 1.0, 1.0, 1.0, 1.0, 1.0, 1.0, 1.0, 1.0, 1.0, 1.0, 1.0, 1.0, 1.0, 1.0, 1.0, 1.0, 1.0, 1.0, 1.0, 1.0, 1.0, 1.0, 1.0, 1.0, 1.0, 1.0, 1.0, 1.0, 1.0, 1.0, 1.0, 1.0, 1.0, 1.0, 1.0, 1.0, 1.0, 1.0, 1.0, 1.0, 1.0, 1.0, 1.0, 1.0, 1.0, 1.0, 1.0, 1.0, 1.0, 1.0, 1.0, 1.0, 1.0, 1.0, 1.0, 1.0, 1.0, 1.0, 1.0, 1.0, 1.0, 1.0, 1.0, 1.0, 1.0, 1.0, 1.0, 1.0, 1.0, 1.0, 1.0, 1.0, 1.0, 1.0, 1.0, 1.0, 1.0, 1.0, 1.0, 1.0, 1.0, 1.0, 1.0, 1.0, 1.0, 1.0, 1.0, 1.0, 1.0, 1.0, 1.0, 1.0, 1.0, 1.0, 1.0, 1.0, 1.0, 1.0, 1.0, 1.0, 1.0, 1.0, 1.0, 1.0, 1.0, 1.0, 1.0, 1.0, 1.0, 1.0, 1.0, 1.0, 1.0, 1.0, 1.0, 1.0, 1.0, 1.0, 1.0, 1.0, 1.0, 1.0, 1.0, 1.0, 1.0, 1.0, 1.0, 1.0, 1.0, 1.0, 1.0, 1.0, 1.0, 1.0, 1.0, 1.0, 1.0, 1.0, 1.0, 1.0, 1.0, 1.0, 1.0, 1.0, 1.0, 1.0, 1.0, 1.0, 1.0, 1.0, 1.0, 1.0, 1.0, 1.0, 1.0, 1.0, 1.0, 1.0, 1.0, 1.0, 1.0, 1.0, 1.0, 1.0, 1.0, 1.0, 1.0, 1.0, 1.0, 1.0, 1.0, 1.0, 1.0, 1.0, 1.0, 1.0, 1.0, 1.0, 1.0, 1.0, 1.0, 1.0, 1.0, 1.0, 1.0, 1.0, 1.0, 1.0, 1.0, 1.0, 1.0, 1.0, 1.0, 1.0, 1.0, 1.0, 1.0, 1.0, 1.0, 1.0, 1.0, 1.0, 1.0, 1.0, 1.0, 1.0, 1.0, 1.0, 1.0, 1.0, 1.0, 1.0, 1.0, 1.0, 1.0, 1.0, 1.0, 1.0, 1.0, 1.0, 1.0, 1.0, 1.0, 1.0, 1.0, 1.0, 1.0, 1.0, 1.0, 1.0, 1.0, 1.0, 1.0, 1.0, 1.0, 1.0, 1.0, 1.0, 1.0, 1.0, 1.0, 1.0, 1.0, 1.0, 1.0, 1.0, 1.0, 1.0, 1.0, 1.0, 1.0, 1.0, 1.0, 1.0, 1.0, 1.0, 1.0, 1.0, 1.0, 1.0, 1.0, 1.0, 1.0, 1.0, 1.0, 1.0, 1.0, 1.0, 1.0, 1.0, 1.0, 1.0, 1.0, 1.0, 1.0, 1.0, 1.0, 1.0, 1.0, 1.0, 1.0, 1.0, 1.0, 1.0, 1.0, 1.0, 1.0, 1.0, 1.0, 1.0, 1.0, 1.0, 1.0, 1.0, 1.0, 1.0, 1.0, 1.0, 1.0, 1.0, 1.0, 1.0, 1.0, 1.0, 1.0, 1.0, 1.0, 1.0, 1.0, 1.0, 1.0, 1.0, 1.0, 1.0, 1.0, 1.0, 1.0, 1.0, 1.0, 1.0, 1.0, 1.0, 1.0, 1.0, 1.0, 1.0, 1.0, 1.0, 1.0, 1.0, 1.0, 1.0, 1.0, 1.0, 1.0, 1.0, 1.0, 1.0, 1.0, 1.0, 1.0, 1.0, 1.0, 1.0, 1.0, 1.0, 1.0, 1.0, 1.0, 1.0, 1.0, 1.0, 1.0, 1.0, 1.0, 1.0, 1.0, 1.0, 1.0, 1.0, 1.0, 1.0, 1.0, 1.0, 1.0, 1.0, 1.0, 1.0, 1.0, 1.0, 1.0, 1.0, 1.0, 1.0, 1.0, 1.0, 1.0, 1.0, 1.0, 1.0, 1.0, 1.0, 1.0, 1.0, 1.0, 1.0, 1.0, 1.0, 1.0, 1.0, 1.0, 1.0, 1.0, 1.0, 1.0, 1.0, 1.0, 1.0, 1.0, 1.0, 1.0, 1.0, 1.0, 1.0, 1.0, 1.0, 1.0, 1.0, 1.0, 1.0, 1.0, 1.0, 1.0, 1.0, 1.0, 1.0, 1.0, 1.0, 1.0, 1.0, 1.0, 1.0, 1.0, 1.0, 1.0, 1.0, 1.0, 1.0, 1.0, 1.0, 1.0, 1.0, 1.0, 1.0, 1.0, 1.0, 1.0, 1.0, 1.0, 1.0, 1.0, 1.0, 1.0, 1.0, 1.0, 1.0, 1.0, 1.0, 1.0, 1.0, 1.0, 1.0, 1.0, 1.0, 1.0, 1.0, 1.0, 1.0, 1.0, 1.0, 1.0, 1.0, 1.0, 1.0, 1.0, 1.0, 1.0, 1.0, 1.0, 1.0, 1.0, 1.0, 1.0, 1.0, 1.0, 1.0, 1.0, 1.0, 1.0, 1.0, 1.0, 1.0, 1.0, 1.0, 1.0, 1.0, 1.0, 1.0, 1.0, 1.0, 1.0, 1.0, 1.0, 1.0, 1.0, 1.0, 1.0, 1.0, 1.0, 1.0, 1.0, 1.0, 1.0, 1.0, 1.0, 1.0, 1.0, 1.0, 1.0, 1.0, 1.0, 1.0, 1.0, 1.0, 1.0, 1.0, 1.0, 1.0, 1.0, 1.0, 1.0, 1.0, 1.0, 1.0, 1.0, 1.0, 1.0, 1.0, 1.0, 1.0, 1.0, 1.0, 1.0, 1.0, 1.0, 1.0, 1.0, 1.0, 1.0, 1.0, 1.0, 1.0, 1.0, 1.0, 1.0, 1.0, 1.0, 1.0, 1.0, 1.0, 1.0, 1.0, 1.0, 1.0, 1.0, 1.0, 1.0, 1.0, 1.0, 1.0, 1.0, 1.0, 1.0, 1.0, 1.0, 1.0, 1.0, 1.0, 1.0, 1.0, 1.0, 1.0, 1.0, 1.0, 1.0, 1.0, 1.0, 1.0, 1.0, 1.0, 1.0, 1.0, 1.0, 1.0, 1.0, 1.0, 1.0, 1.0, 1.0, 1.0, 1.0, 1.0, 1.0, 1.0, 1.0, 1.0, 1.0, 1.0, 1.0, 1.0, 1.0, 1.0, 1.0, 1.0, 1.0, 1.0, 1.0, 1.0, 1.0, 1.0, 1.0, 1.0, 1.0, 1.0, 1.0, 1.0, 1.0, 1.0, 1.0, 1.0, 1.0, 1.0, 1.0, 1.0, 1.0, 1.0, 1.0, 1.0, 1.0, 1.0, 1.0, 1.0, 1.0, 1.0, 1.0, 1.0, 1.0, 1.0, 1.0, 1.0, 1.0, 1.0, 1.0, 1.0, 1.0, 1.0, 1.0, 1.0, 1.0, 1.0, 1.0, 1.0, 1.0, 1.0, 1.0, 1.0, 1.0, 1.0, 1.0, 1.0, 1.0, 1.0, 1.0, 1.0, 1.0, 1.0, 1.0, 1.0, 1.0, 1.0, 1.0, 1.0, 1.0, 1.0, 1.0, 1.0, 1.0, 1.0, 1.0, 1.0, 1.0, 1.0, 1.0, 1.0, 1.0, 1.0, 1.0, 1.0, 1.0, 1.0, 1.0, 1.0, 1.0, 1.0, 1.0, 1.0, 1.0, 1.0, 1.0, 1.0, 1.0, 1.0, 1.0, 1.0, 1.0, 1.0, 1.0, 1.0, 1.0, 1.0, 1.0, 1.0, 1.0, 1.0, 1.0, 1.0, 1.0, 1.0, 1.0, 1.0, 1.0, 1.0, 1.0, 1.0, 1.0, 1.0, 1.0, 1.0, 1.0, 1.0, 1.0, 1.0, 1.0, 1.0, 1.0, 1.0, 1.0, 1.0, 1.0, 1.0, 1.0, 1.0, 1.0, 1.0, 1.0, 1.0, 1.0, 1.0, 1.0, 1.0, 1.0, 1.0, 1.0, 1.0, 1.0, 1.0, 1.0, 1.0, 1.0, 1.0, 1.0, 1.0, 1.0, 1.0, 1.0, 1.0, 1.0, 1.0, 1.0, 1.0, 1.0, 1.0, 1.0, 1.0, 1.0, 1.0, 1.0, 1.0, 1.0, 1.0, 1.0, 1.0, 1.0, 1.0, 1.0, 1.0, 1.0, 1.0, 1.0, 1.0, 1.0, 1.0, 1.0, 1.0, 1.0, 1.0, 1.0, 1.0, 1.0, 1.0, 1.0, 1.0, 1.0, 1.0, 1.0, 1.0, 1.0, 1.0, 1.0, 1.0, 1.0, 1.0, 1.0, 1.0, 1.0, 1.0, 1.0, 1.0, 1.0, 1.0, 1.0, 1.0, 1.0, 1.0, 1.0, 1.0, 1.0, 1.0, 1.0, 1.0, 1.0, 1.0, 1.0, 1.0, 1.0, 1.0, 1.0, 1.0, 1.0, 1.0, 1.0, 1.0, 1.0, 1.0, 1.0, 1.0, 1.0, 1.0, 1.0, 1.0, 1.0, 1.0, 1.0, 1.0, 1.0, 1.0])
me_cube_001.materials.append(mat_glass)
me_cube_001.materials.append(mat_brick)
me_cube_001.materials.append(mat_metal)
me_cube_001.update()

# ---- objects
ob_cube = bpy.data.objects.new('Cube', me_cube)
ob_light = bpy.data.objects.new('Light', light_light)
ob_camera = bpy.data.objects.new('Camera', cam_camera)
ob_cube_001 = bpy.data.objects.new('Cube.001', me_cube_001)
ob_area = bpy.data.objects.new('Area', light_area)

# ---- transforms, parenting, visibility, modifiers, constraints
ob_cube.location = (0.0, 0.0, 0.0)
ob_cube.scale = (100.0, 100.0, 0.1)
ob_cube.lock_rotations_4d = False
ob_cube.empty_display_type = 'ARROWS'
ob_cube.lineart.crease_threshold = 0.0
ob_light.location = (4.076, 1.005, 5.904)
ob_light.rotation_euler = (0.6503, 0.05522, 1.866)
ob_light.lock_rotations_4d = False
ob_light.empty_display_type = 'ARROWS'
ob_light.color = (0.0, 0.0, 0.0, 0.0)
ob_light.lineart.crease_threshold = 0.0
ob_camera.location = (7.359, -6.926, 4.958)
ob_camera.rotation_euler = (1.109, 0.0, 0.8149)
ob_camera.lock_rotations_4d = False
ob_camera.empty_display_type = 'ARROWS'
ob_camera.color = (0.0, 0.0, 0.0, 0.0)
ob_camera.display_type = 'WIRE'
ob_camera.lineart.crease_threshold = 0.0
ob_cube_001.location = (2.002, 58.41, 8.756)
ob_cube_001.scale = (60.0, 25.0, 10.0)
ob_cube_001.color = (1.0, 1.0, 1.0, 0.0)
ob_area.location = (0.2247, 74.64, 24.02)
ob_area.rotation_euler = (-6.291, 0.0024, 6.147)

# ---- collection membership
col_collection.objects.link(ob_cube)
col_collection.objects.link(ob_light)
col_collection.objects.link(ob_camera)
col_collection.objects.link(ob_cube_001)
col_collection.objects.link(ob_area)

# ---- scene / render settings (as saved in the file)
scene.camera = ob_camera
scene.frame_start = 1; scene.frame_end = 250; scene.frame_set(1)
scene.render.engine = 'CYCLES'
bpy.context.view_layer.update()
